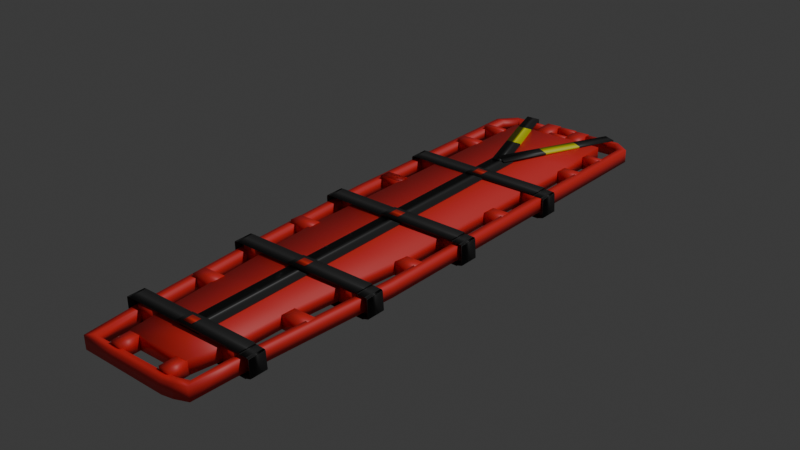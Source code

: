 # Source: tabalmedica.blend  (saved by Blender 4.2.66; exported with 4.5.12 LTS)
import bpy
from mathutils import Matrix  # noqa: F401  (used for matrix-valued properties, if any)

bpy.ops.wm.read_factory_settings(use_empty=True)
scene = bpy.context.scene
scene.name = 'Scene'

# ---- collections
col_collection = bpy.data.collections.new('Collection'); scene.collection.children.link(col_collection)

# ---- materials (node trees are filled in below, after node groups)
mat_ctabla = bpy.data.materials.new('Ctabla')
mat_material_002 = bpy.data.materials.new('Material.002')
mat_cint1 = bpy.data.materials.new('cint1')
mat_mate1 = bpy.data.materials.new('mate1')
mat_mate2 = bpy.data.materials.new('mate2')
mat_cinturon1 = bpy.data.materials.new('cinturon1')

# ---- material node trees
mat_ctabla.use_nodes = True; mat_ctabla.node_tree.nodes.clear()
_N = mat_ctabla.node_tree.nodes; _L = mat_ctabla.node_tree.links
n0 = _N.new('ShaderNodeBsdfPrincipled'); n0.name = 'Principled BSDF'; n0.location = (10, 300)
n0.inputs[0].default_value = (0.8, 0.02714, 0.02625, 1.0)
n1 = _N.new('ShaderNodeOutputMaterial'); n1.name = 'Material Output'; n1.location = (300, 300)
_L.new(n0.outputs[0], n1.inputs[0])
n1.is_active_output = True
mat_material_002.use_nodes = True; mat_material_002.node_tree.nodes.clear()
_N = mat_material_002.node_tree.nodes; _L = mat_material_002.node_tree.links
n0 = _N.new('ShaderNodeBsdfPrincipled'); n0.name = 'Principled BSDF'; n0.location = (10, 300)
n0.inputs[0].default_value = (0.035, 0.035, 0.035, 1.0)
n1 = _N.new('ShaderNodeOutputMaterial'); n1.name = 'Material Output'; n1.location = (300, 300)
_L.new(n0.outputs[0], n1.inputs[0])
n1.is_active_output = True
mat_cint1.use_nodes = True; mat_cint1.node_tree.nodes.clear()
_N = mat_cint1.node_tree.nodes; _L = mat_cint1.node_tree.links
n0 = _N.new('ShaderNodeBsdfPrincipled'); n0.name = 'Principled BSDF'; n0.location = (10, 300)
n0.inputs[0].default_value = (0.8, 0.03383, 0.01896, 1.0)
n1 = _N.new('ShaderNodeOutputMaterial'); n1.name = 'Material Output'; n1.location = (300, 300)
_L.new(n0.outputs[0], n1.inputs[0])
n1.is_active_output = True
mat_mate1.use_nodes = True; mat_mate1.node_tree.nodes.clear()
_N = mat_mate1.node_tree.nodes; _L = mat_mate1.node_tree.links
n0 = _N.new('ShaderNodeBsdfPrincipled'); n0.name = 'Principled BSDF'; n0.location = (10, 300)
n0.inputs[0].default_value = (0.02612, 0.02612, 0.02612, 1.0)
n1 = _N.new('ShaderNodeOutputMaterial'); n1.name = 'Material Output'; n1.location = (300, 300)
_L.new(n0.outputs[0], n1.inputs[0])
n1.is_active_output = True
mat_mate2.use_nodes = True; mat_mate2.node_tree.nodes.clear()
_N = mat_mate2.node_tree.nodes; _L = mat_mate2.node_tree.links
n0 = _N.new('ShaderNodeBsdfPrincipled'); n0.name = 'Principled BSDF'; n0.location = (10, 300)
n0.inputs[0].default_value = (0.7826, 0.8, 0.005853, 1.0)
n1 = _N.new('ShaderNodeOutputMaterial'); n1.name = 'Material Output'; n1.location = (300, 300)
_L.new(n0.outputs[0], n1.inputs[0])
n1.is_active_output = True
mat_cinturon1.use_nodes = True; mat_cinturon1.node_tree.nodes.clear()
_N = mat_cinturon1.node_tree.nodes; _L = mat_cinturon1.node_tree.links
n0 = _N.new('ShaderNodeBsdfPrincipled'); n0.name = 'Principled BSDF'; n0.location = (10, 300)
n0.inputs[0].default_value = (0.03037, 0.03037, 0.03037, 1.0)
n1 = _N.new('ShaderNodeOutputMaterial'); n1.name = 'Material Output'; n1.location = (300, 300)
_L.new(n0.outputs[0], n1.inputs[0])
n1.is_active_output = True

# ---- world
world_world = bpy.data.worlds.new('World'); scene.world = world_world
world_world.use_nodes = True; world_world.node_tree.nodes.clear()
_N = world_world.node_tree.nodes; _L = world_world.node_tree.links
n0 = _N.new('ShaderNodeOutputWorld'); n0.name = 'World Output'; n0.location = (300, 300)
n1 = _N.new('ShaderNodeBackground'); n1.name = 'Background'; n1.location = (10, 300)
n1.inputs[0].default_value = (0.05088, 0.05088, 0.05088, 1.0)
_L.new(n1.outputs[0], n0.inputs[0])
n0.is_active_output = True
world_world.color = (0.05088, 0.05088, 0.05088)
world_world.sun_shadow_jitter_overblur = 0.0

# ---- lights
light_light = bpy.data.lights.new('Light', 'POINT')
light_light.energy = 1000.0
light_light.shadow_soft_size = 0.1

# ---- meshes
me_plane = bpy.data.meshes.new('Plane')
me_plane.from_pydata([(-3.989, -0.6725, 0.05785), (-2.49, -0.6645, 0.07053), (-3.973, 0.3484, 0.05233), (-2.488, 0.341, 0.0739), (-4.052, -4.59, 0.05785), (-2.553, -4.581, 0.07053), (-3.995, -5.636, 0.05785), (-2.668, -5.643, 0.07053), (-3.932, -6.551, 0.05785), (-2.752, -6.537, 0.07053), (-3.869, -7.613, 0.05785), (-2.778, -7.609, 0.07053), (-3.819, -8.192, 0.05785), (-2.869, -8.193, 0.07053), (-3.606, 0.3333, 0.0604), (-3.378, 0.3336, 0.0675), (-3.608, 0.7408, 0.05731), (-3.373, 0.7372, 0.06939), (-3.099, 0.329, 0.0604), (-2.871, 0.3286, 0.0675), (-3.101, 0.7345, 0.05731), (-2.866, 0.7308, 0.06939), (-3.38, 0.6441, 0.0604), (-3.087, 0.6454, 0.0675), (-3.381, 0.7372, 0.05731), (-3.088, 0.7327, 0.06939), (-3.375, 0.3369, 0.0604), (-3.083, 0.3382, 0.0675), (-3.376, 0.43, 0.05731), (-3.083, 0.4255, 0.06939), (-2.867, 0.634, 0.0604), (-2.352, 0.6353, 0.0675), (-2.868, 0.7271, 0.05731), (-2.352, 0.7226, 0.06939), (-2.228, 0.4925, 0.0675), (-2.122, 0.54, 0.06939), (-2.346, -5.283, 0.0675), (-2.245, -5.286, 0.06939), (-2.55, -7.843, 0.0675), (-2.464, -7.887, 0.06939), (-2.563, -8.414, 0.06993), (-2.494, -8.516, 0.06939), (-2.744, -8.445, 0.03815), (-2.702, -8.569, 0.03761), (-2.902, -8.44, 0.007028), (-2.889, -8.575, 0.00649), (-3.699, -8.45, 0.007028), (-3.696, -8.566, 0.00649), (-4.098, -8.46, 0.007028), (-4.182, -8.561, 0.00649), (-4.138, -7.719, 0.007028), (-4.254, -7.723, 0.00649), (-4.254, -5.638, 0.007028), (-4.369, -5.643, 0.00649), (-4.33, -3.217, 0.007028), (-4.445, -3.222, 0.00649), (-4.29, 0.4655, 0.007028), (-4.406, 0.4608, 0.00649), (-4.109, 0.6617, 0.007028), (-4.18, 0.7395, 0.00649), (-3.907, 0.6636, 0.007028), (-3.907, 0.7487, 0.00649), (-3.606, 0.6636, 0.007028), (-3.604, 0.7438, 0.00649), (-3.026, -8.451, 0.06141), (-2.868, -8.451, 0.06631), (-3.028, -8.17, 0.05927), (-2.865, -8.172, 0.06761), (-3.799, -8.472, 0.06136), (-3.638, -8.472, 0.06636), (-3.801, -8.187, 0.05919), (-3.635, -8.189, 0.06769), (-2.209, -0.0367, 0.06939), (-2.502, -0.03214, 0.05731), (-2.208, -0.1531, 0.0675), (-2.501, -0.1543, 0.0604), (-4.313, -0.07774, 0.0604), (-3.973, -0.07383, 0.0675), (-4.314, 0.03652, 0.05731), (-3.973, 0.03461, 0.06939), (-2.223, -0.7021, 0.06939), (-2.516, -0.6976, 0.05731), (-2.228, -0.8938, 0.0675), (-2.521, -0.8951, 0.0604), (-4.323, -0.8339, 0.0604), (-3.983, -0.83, 0.0675), (-4.32, -0.6483, 0.05731), (-3.979, -0.6502, 0.06939), (-4.34, -1.836, 0.0604), (-3.999, -1.832, 0.0675), (-4.334, -1.635, 0.05731), (-3.994, -1.637, 0.06939), (-2.233, -1.67, 0.06939), (-2.527, -1.666, 0.05731), (-2.239, -1.891, 0.0675), (-2.532, -1.892, 0.0604), (-2.264, -2.617, 0.06939), (-2.557, -2.613, 0.05731), (-2.27, -2.837, 0.0675), (-2.563, -2.839, 0.0604), (-4.347, -2.81, 0.0604), (-4.007, -2.806, 0.0675), (-4.342, -2.609, 0.05731), (-4.001, -2.611, 0.06939), (-2.28, -3.61, 0.06939), (-2.573, -3.606, 0.05731), (-2.286, -3.83, 0.0675), (-2.578, -3.832, 0.0604), (-4.347, -2.81, 0.0604), (-4.007, -2.806, 0.0675), (-4.342, -2.609, 0.05731), (-4.001, -2.611, 0.06939), (-4.352, -3.766, 0.0604), (-4.012, -3.762, 0.0675), (-4.347, -3.565, 0.05731), (-4.007, -3.567, 0.06939), (-2.304, -4.587, 0.06939), (-2.597, -4.583, 0.05731), (-2.309, -4.808, 0.0675), (-2.602, -4.809, 0.0604), (-4.35, -4.809, 0.0604), (-4.01, -4.805, 0.0675), (-4.345, -4.608, 0.05731), (-4.004, -4.61, 0.06939), (-2.351, -5.585, 0.06939), (-2.683, -5.578, 0.05731), (-2.356, -5.806, 0.0675), (-2.689, -5.804, 0.0604), (-4.3, -5.79, 0.0604), (-3.959, -5.786, 0.0675), (-4.294, -5.589, 0.05731), (-3.954, -5.591, 0.06939), (-2.415, -6.54, 0.06939), (-2.768, -6.532, 0.05731), (-2.421, -6.76, 0.0675), (-2.773, -6.758, 0.0604), (-4.242, -6.765, 0.0604), (-3.911, -6.752, 0.0675), (-4.253, -6.555, 0.05731), (-3.907, -6.55, 0.06939), (-2.465, -7.498, 0.06939), (-2.817, -7.491, 0.05731), (-2.471, -7.718, 0.0675), (-2.823, -7.717, 0.0604), (-4.164, -7.742, 0.0604), (-3.848, -7.727, 0.0675), (-4.174, -7.532, 0.05731), (-3.845, -7.525, 0.06939), (-3.979, 0.3483, 0.2633), (-3.995, -0.6726, 0.2688), (-2.496, -0.6646, 0.2815), (-2.494, 0.3409, 0.2849), (-4.058, -4.59, 0.2688), (-2.559, -4.581, 0.2815), (-4.0, -5.636, 0.2688), (-2.674, -5.643, 0.2815), (-3.938, -6.551, 0.2688), (-2.758, -6.537, 0.2815), (-3.875, -7.613, 0.2688), (-2.784, -7.609, 0.2815), (-3.825, -8.192, 0.2688), (-2.874, -8.193, 0.2815), (-3.612, 0.3332, 0.2714), (-3.614, 0.7407, 0.2683), (-3.383, 0.3335, 0.2785), (-3.379, 0.737, 0.2804), (-3.105, 0.3289, 0.2714), (-3.107, 0.7344, 0.2683), (-2.876, 0.3284, 0.2785), (-2.872, 0.7307, 0.2804), (-3.386, 0.644, 0.2714), (-3.386, 0.7371, 0.2683), (-3.093, 0.6453, 0.2785), (-3.093, 0.7326, 0.2804), (-3.381, 0.3368, 0.2714), (-3.382, 0.4299, 0.2683), (-3.088, 0.3381, 0.2785), (-3.089, 0.4254, 0.2804), (-2.873, 0.6339, 0.2714), (-2.873, 0.727, 0.2683), (-2.358, 0.6352, 0.2785), (-2.358, 0.7225, 0.2804), (-2.127, 0.5399, 0.2804), (-2.234, 0.4924, 0.2785), (-2.25, -5.286, 0.2804), (-2.352, -5.283, 0.2785), (-2.469, -7.887, 0.2804), (-2.556, -7.844, 0.2785), (-2.5, -8.516, 0.2804), (-2.569, -8.414, 0.2809), (-2.708, -8.569, 0.2486), (-2.75, -8.445, 0.2491), (-2.895, -8.575, 0.2175), (-2.908, -8.44, 0.218), (-3.702, -8.566, 0.2175), (-3.705, -8.45, 0.218), (-4.187, -8.561, 0.2175), (-4.104, -8.46, 0.218), (-4.26, -7.724, 0.2175), (-4.144, -7.719, 0.218), (-4.375, -5.643, 0.2175), (-4.259, -5.639, 0.218), (-4.451, -3.222, 0.2175), (-4.335, -3.217, 0.218), (-4.412, 0.4606, 0.2175), (-4.296, 0.4654, 0.218), (-4.186, 0.7394, 0.2175), (-4.114, 0.6616, 0.218), (-3.913, 0.7486, 0.2175), (-3.913, 0.6635, 0.218), (-3.61, 0.7437, 0.2175), (-3.612, 0.6635, 0.218), (-3.032, -8.452, 0.2724), (-3.034, -8.17, 0.2703), (-2.874, -8.451, 0.2773), (-2.871, -8.173, 0.2786), (-3.805, -8.472, 0.2724), (-3.806, -8.187, 0.2702), (-3.644, -8.472, 0.2774), (-3.64, -8.189, 0.2787), (-2.508, -0.03225, 0.2683), (-2.215, -0.0368, 0.2804), (-2.214, -0.1532, 0.2785), (-2.507, -0.1544, 0.2714), (-4.319, -0.07785, 0.2714), (-4.319, 0.03642, 0.2683), (-3.978, -0.07393, 0.2785), (-3.979, 0.0345, 0.2804), (-2.521, -0.6977, 0.2683), (-2.228, -0.7022, 0.2804), (-2.234, -0.8939, 0.2785), (-2.527, -0.8952, 0.2714), (-4.329, -0.834, 0.2714), (-4.326, -0.6484, 0.2683), (-3.989, -0.8301, 0.2785), (-3.985, -0.6504, 0.2804), (-4.345, -1.836, 0.2714), (-4.34, -1.635, 0.2683), (-4.005, -1.832, 0.2785), (-3.999, -1.637, 0.2804), (-2.532, -1.666, 0.2683), (-2.239, -1.67, 0.2804), (-2.245, -1.891, 0.2785), (-2.538, -1.892, 0.2714), (-2.563, -2.613, 0.2683), (-2.27, -2.617, 0.2804), (-2.276, -2.838, 0.2785), (-2.568, -2.839, 0.2714), (-4.353, -2.81, 0.2714), (-4.348, -2.609, 0.2683), (-4.013, -2.806, 0.2785), (-4.007, -2.611, 0.2804), (-2.579, -3.606, 0.2683), (-2.286, -3.61, 0.2804), (-2.291, -3.831, 0.2785), (-2.584, -3.832, 0.2714), (-4.353, -2.81, 0.2714), (-4.348, -2.609, 0.2683), (-4.013, -2.806, 0.2785), (-4.007, -2.611, 0.2804), (-4.358, -3.766, 0.2714), (-4.353, -3.565, 0.2683), (-4.018, -3.762, 0.2785), (-4.012, -3.567, 0.2804), (-2.602, -4.583, 0.2683), (-2.309, -4.587, 0.2804), (-2.315, -4.808, 0.2785), (-2.608, -4.809, 0.2714), (-4.356, -4.809, 0.2714), (-4.35, -4.608, 0.2683), (-4.015, -4.805, 0.2785), (-4.01, -4.61, 0.2804), (-2.689, -5.578, 0.2683), (-2.356, -5.585, 0.2804), (-2.362, -5.806, 0.2785), (-2.695, -5.804, 0.2714), (-4.305, -5.79, 0.2714), (-4.3, -5.589, 0.2683), (-3.965, -5.786, 0.2785), (-3.959, -5.591, 0.2804), (-2.774, -6.532, 0.2683), (-2.421, -6.54, 0.2804), (-2.427, -6.76, 0.2785), (-2.779, -6.758, 0.2714), (-4.248, -6.765, 0.2714), (-4.258, -6.555, 0.2683), (-3.917, -6.752, 0.2785), (-3.913, -6.55, 0.2804), (-2.823, -7.491, 0.2683), (-2.47, -7.498, 0.2804), (-2.476, -7.719, 0.2785), (-2.829, -7.717, 0.2714), (-4.17, -7.742, 0.2714), (-4.18, -7.532, 0.2683), (-3.854, -7.727, 0.2785), (-3.851, -7.525, 0.2804)], [], [(0, 2, 3, 1), (1, 5, 4, 0), (5, 7, 6, 4), (7, 9, 8, 6), (9, 11, 10, 8), (11, 13, 12, 10), (14, 16, 17, 15), (18, 20, 21, 19), (22, 24, 25, 23), (26, 28, 29, 27), (30, 32, 33, 31), (33, 35, 34, 31), (35, 37, 36, 34), (37, 39, 38, 36), (39, 41, 40, 38), (41, 43, 42, 40), (43, 45, 44, 42), (45, 47, 46, 44), (47, 49, 48, 46), (49, 51, 50, 48), (51, 53, 52, 50), (53, 55, 54, 52), (55, 57, 56, 54), (57, 59, 58, 56), (59, 61, 60, 58), (61, 63, 62, 60), (64, 66, 67, 65), (68, 70, 71, 69), (75, 73, 72, 74), (76, 78, 79, 77), (83, 81, 80, 82), (84, 86, 87, 85), (88, 90, 91, 89), (95, 93, 92, 94), (99, 97, 96, 98), (100, 102, 103, 101), (107, 105, 104, 106), (108, 110, 111, 109), (112, 114, 115, 113), (119, 117, 116, 118), (120, 122, 123, 121), (127, 125, 124, 126), (128, 130, 131, 129), (135, 133, 132, 134), (136, 138, 139, 137), (143, 141, 140, 142), (144, 146, 147, 145), (149, 150, 151, 148), (150, 149, 152, 153), (153, 152, 154, 155), (155, 154, 156, 157), (157, 156, 158, 159), (159, 158, 160, 161), (162, 164, 165, 163), (166, 168, 169, 167), (170, 172, 173, 171), (174, 176, 177, 175), (178, 180, 181, 179), (181, 180, 183, 182), (182, 183, 185, 184), (184, 185, 187, 186), (186, 187, 189, 188), (188, 189, 191, 190), (190, 191, 193, 192), (192, 193, 195, 194), (194, 195, 197, 196), (196, 197, 199, 198), (198, 199, 201, 200), (200, 201, 203, 202), (202, 203, 205, 204), (204, 205, 207, 206), (206, 207, 209, 208), (208, 209, 211, 210), (212, 214, 215, 213), (216, 218, 219, 217), (223, 222, 221, 220), (224, 226, 227, 225), (231, 230, 229, 228), (232, 234, 235, 233), (236, 238, 239, 237), (243, 242, 241, 240), (247, 246, 245, 244), (248, 250, 251, 249), (255, 254, 253, 252), (256, 258, 259, 257), (260, 262, 263, 261), (267, 266, 265, 264), (268, 270, 271, 269), (275, 274, 273, 272), (276, 278, 279, 277), (283, 282, 281, 280), (284, 286, 287, 285), (291, 290, 289, 288), (292, 294, 295, 293), (49, 47, 194, 196), (146, 144, 292, 293), (94, 92, 241, 242), (46, 48, 197, 195), (144, 145, 294, 292), (9, 7, 155, 157), (95, 94, 242, 243), (145, 147, 295, 294), (6, 8, 156, 154), (93, 95, 243, 240), (51, 49, 196, 198), (147, 146, 293, 295), (96, 97, 244, 245), (48, 50, 199, 197), (11, 9, 157, 159), (98, 96, 245, 246), (8, 10, 158, 156), (99, 98, 246, 247), (53, 51, 198, 200), (12, 13, 161, 160), (97, 99, 247, 244), (50, 52, 201, 199), (13, 11, 159, 161), (102, 100, 248, 249), (10, 12, 160, 158), (100, 101, 250, 248), (55, 53, 200, 202), (16, 14, 162, 163), (101, 103, 251, 250), (52, 54, 203, 201), (14, 15, 164, 162), (103, 102, 249, 251), (15, 17, 165, 164), (104, 105, 252, 253), (57, 55, 202, 204), (17, 16, 163, 165), (106, 104, 253, 254), (54, 56, 205, 203), (20, 18, 166, 167), (107, 106, 254, 255), (18, 19, 168, 166), (105, 107, 255, 252), (59, 57, 204, 206), (19, 21, 169, 168), (110, 108, 256, 257), (56, 58, 207, 205), (21, 20, 167, 169), (108, 109, 258, 256), (24, 22, 170, 171), (109, 111, 259, 258), (61, 59, 206, 208), (22, 23, 172, 170), (111, 110, 257, 259), (58, 60, 209, 207), (23, 25, 173, 172), (114, 112, 260, 261), (62, 63, 210, 211), (25, 24, 171, 173), (112, 113, 262, 260), (63, 61, 208, 210), (28, 26, 174, 175), (113, 115, 263, 262), (60, 62, 211, 209), (26, 27, 176, 174), (115, 114, 261, 263), (66, 64, 212, 213), (27, 29, 177, 176), (116, 117, 264, 265), (64, 65, 214, 212), (29, 28, 175, 177), (118, 116, 265, 266), (65, 67, 215, 214), (32, 30, 178, 179), (119, 118, 266, 267), (67, 66, 213, 215), (30, 31, 180, 178), (117, 119, 267, 264), (70, 68, 216, 217), (122, 120, 268, 269), (68, 69, 218, 216), (33, 32, 179, 181), (120, 121, 270, 268), (69, 71, 219, 218), (121, 123, 271, 270), (71, 70, 217, 219), (35, 33, 181, 182), (123, 122, 269, 271), (72, 73, 220, 221), (31, 34, 183, 180), (124, 125, 272, 273), (74, 72, 221, 222), (126, 124, 273, 274), (75, 74, 222, 223), (37, 35, 182, 184), (127, 126, 274, 275), (73, 75, 223, 220), (34, 36, 185, 183), (125, 127, 275, 272), (78, 76, 224, 225), (130, 128, 276, 277), (76, 77, 226, 224), (39, 37, 184, 186), (128, 129, 278, 276), (77, 79, 227, 226), (36, 38, 187, 185), (129, 131, 279, 278), (79, 78, 225, 227), (131, 130, 277, 279), (80, 81, 228, 229), (41, 39, 186, 188), (132, 133, 280, 281), (82, 80, 229, 230), (38, 40, 189, 187), (134, 132, 281, 282), (83, 82, 230, 231), (135, 134, 282, 283), (2, 0, 149, 148), (81, 83, 231, 228), (43, 41, 188, 190), (133, 135, 283, 280), (86, 84, 232, 233), (40, 42, 191, 189), (138, 136, 284, 285), (1, 3, 151, 150), (84, 85, 234, 232), (136, 137, 286, 284), (3, 2, 148, 151), (85, 87, 235, 234), (45, 43, 190, 192), (137, 139, 287, 286), (87, 86, 233, 235), (42, 44, 193, 191), (139, 138, 285, 287), (5, 1, 150, 153), (90, 88, 236, 237), (140, 141, 288, 289), (0, 4, 152, 149), (88, 89, 238, 236), (47, 45, 192, 194), (142, 140, 289, 290), (89, 91, 239, 238), (44, 46, 195, 193), (143, 142, 290, 291), (7, 5, 153, 155), (91, 90, 237, 239), (141, 143, 291, 288), (4, 6, 154, 152), (92, 93, 240, 241)])
me_plane.polygons.foreach_set('use_smooth', [True] * 242)
_uv = me_plane.uv_layers.new(name='UVMap')
_uv.uv.foreach_set('vector', [0.0, 0.0, 0.0, 1.0, 1.0, 1.0, 1.0, 0.0, 1.0, 0.0, 1.0, 0.0, 0.0, 0.0, 0.0, 0.0, 1.0, 0.0, 1.0, 0.0, 0.0, 0.0, 0.0, 0.0, 1.0, 0.0, 1.0, 0.0, 0.0, 0.0, 0.0, 0.0, 1.0, 0.0, 1.0, 0.0, 0.0, 0.0, 0.0, 0.0, 1.0, 0.0, 1.0, 0.0, 0.0, 0.0, 0.0, 0.0, 0.0, 0.0, 0.0, 1.0, 1.0, 1.0, 1.0, 0.0, 0.0, 0.0, 0.0, 1.0, 1.0, 1.0, 1.0, 0.0, 0.0, 0.0, 0.0, 1.0, 1.0, 1.0, 1.0, 0.0, 0.0, 0.0, 0.0, 1.0, 1.0, 1.0, 1.0, 0.0, 0.0, 0.0, 0.0, 1.0, 1.0, 1.0, 1.0, 0.0, 1.0, 1.0, 1.0, 1.0, 1.0, 0.0, 1.0, 0.0, 1.0, 1.0, 1.0, 1.0, 1.0, 0.0, 1.0, 0.0, 1.0, 1.0, 1.0, 1.0, 1.0, 0.0, 1.0, 0.0, 1.0, 1.0, 1.0, 1.0, 1.0, 0.0, 1.0, 0.0, 1.0, 1.0, 1.0, 1.0, 1.0, 0.0, 1.0, 0.0, 1.0, 1.0, 1.0, 1.0, 1.0, 0.0, 1.0, 0.0, 1.0, 1.0, 1.0, 1.0, 1.0, 0.0, 1.0, 0.0, 1.0, 1.0, 1.0, 1.0, 1.0, 0.0, 1.0, 0.0, 1.0, 1.0, 1.0, 1.0, 1.0, 0.0, 1.0, 0.0, 1.0, 1.0, 1.0, 1.0, 1.0, 0.0, 1.0, 0.0, 1.0, 1.0, 1.0, 1.0, 1.0, 0.0, 1.0, 0.0, 1.0, 1.0, 1.0, 1.0, 1.0, 0.0, 1.0, 0.0, 1.0, 1.0, 1.0, 1.0, 1.0, 0.0, 1.0, 0.0, 1.0, 1.0, 1.0, 1.0, 1.0, 0.0, 1.0, 0.0, 1.0, 1.0, 1.0, 1.0, 1.0, 0.0, 1.0, 0.0, 0.0, 0.0, 0.0, 1.0, 1.0, 1.0, 1.0, 0.0, 0.0, 0.0, 0.0, 1.0, 1.0, 1.0, 1.0, 0.0, 0.0, 0.0, 0.0, 1.0, 1.0, 1.0, 1.0, 0.0, 0.0, 0.0, 0.0, 1.0, 1.0, 1.0, 1.0, 0.0, 0.0, 0.0, 0.0, 1.0, 1.0, 1.0, 1.0, 0.0, 0.0, 0.0, 0.0, 1.0, 1.0, 1.0, 1.0, 0.0, 0.0, 0.0, 0.0, 1.0, 1.0, 1.0, 1.0, 0.0, 0.0, 0.0, 0.0, 1.0, 1.0, 1.0, 1.0, 0.0, 0.0, 0.0, 0.0, 1.0, 1.0, 1.0, 1.0, 0.0, 0.0, 0.0, 0.0, 1.0, 1.0, 1.0, 1.0, 0.0, 0.0, 0.0, 0.0, 1.0, 1.0, 1.0, 1.0, 0.0, 0.0, 0.0, 0.0, 1.0, 1.0, 1.0, 1.0, 0.0, 0.0, 0.0, 0.0, 1.0, 1.0, 1.0, 1.0, 0.0, 0.0, 0.0, 0.0, 1.0, 1.0, 1.0, 1.0, 0.0, 0.0, 0.0, 0.0, 1.0, 1.0, 1.0, 1.0, 0.0, 0.0, 0.0, 0.0, 1.0, 1.0, 1.0, 1.0, 0.0, 0.0, 0.0, 0.0, 1.0, 1.0, 1.0, 1.0, 0.0, 0.0, 0.0, 0.0, 1.0, 1.0, 1.0, 1.0, 0.0, 0.0, 0.0, 0.0, 1.0, 1.0, 1.0, 1.0, 0.0, 0.0, 0.0, 0.0, 1.0, 1.0, 1.0, 1.0, 0.0, 0.0, 0.0, 0.0, 1.0, 1.0, 1.0, 1.0, 0.0, 0.0, 0.0, 1.0, 0.0, 1.0, 1.0, 0.0, 1.0, 1.0, 0.0, 0.0, 0.0, 0.0, 0.0, 1.0, 0.0, 1.0, 0.0, 0.0, 0.0, 0.0, 0.0, 1.0, 0.0, 1.0, 0.0, 0.0, 0.0, 0.0, 0.0, 1.0, 0.0, 1.0, 0.0, 0.0, 0.0, 0.0, 0.0, 1.0, 0.0, 1.0, 0.0, 0.0, 0.0, 0.0, 0.0, 1.0, 0.0, 0.0, 0.0, 1.0, 0.0, 1.0, 1.0, 0.0, 1.0, 0.0, 0.0, 1.0, 0.0, 1.0, 1.0, 0.0, 1.0, 0.0, 0.0, 1.0, 0.0, 1.0, 1.0, 0.0, 1.0, 0.0, 0.0, 1.0, 0.0, 1.0, 1.0, 0.0, 1.0, 0.0, 0.0, 1.0, 0.0, 1.0, 1.0, 0.0, 1.0, 1.0, 1.0, 1.0, 0.0, 1.0, 0.0, 1.0, 1.0, 1.0, 1.0, 1.0, 0.0, 1.0, 0.0, 1.0, 1.0, 1.0, 1.0, 1.0, 0.0, 1.0, 0.0, 1.0, 1.0, 1.0, 1.0, 1.0, 0.0, 1.0, 0.0, 1.0, 1.0, 1.0, 1.0, 1.0, 0.0, 1.0, 0.0, 1.0, 1.0, 1.0, 1.0, 1.0, 0.0, 1.0, 0.0, 1.0, 1.0, 1.0, 1.0, 1.0, 0.0, 1.0, 0.0, 1.0, 1.0, 1.0, 1.0, 1.0, 0.0, 1.0, 0.0, 1.0, 1.0, 1.0, 1.0, 1.0, 0.0, 1.0, 0.0, 1.0, 1.0, 1.0, 1.0, 1.0, 0.0, 1.0, 0.0, 1.0, 1.0, 1.0, 1.0, 1.0, 0.0, 1.0, 0.0, 1.0, 1.0, 1.0, 1.0, 1.0, 0.0, 1.0, 0.0, 1.0, 1.0, 1.0, 1.0, 1.0, 0.0, 1.0, 0.0, 1.0, 1.0, 1.0, 1.0, 1.0, 0.0, 1.0, 0.0, 1.0, 1.0, 1.0, 1.0, 1.0, 0.0, 1.0, 0.0, 1.0, 1.0, 0.0, 0.0, 1.0, 0.0, 1.0, 1.0, 0.0, 1.0, 0.0, 0.0, 1.0, 0.0, 1.0, 1.0, 0.0, 1.0, 0.0, 0.0, 1.0, 0.0, 1.0, 1.0, 0.0, 1.0, 0.0, 0.0, 1.0, 0.0, 1.0, 1.0, 0.0, 1.0, 0.0, 0.0, 1.0, 0.0, 1.0, 1.0, 0.0, 1.0, 0.0, 0.0, 1.0, 0.0, 1.0, 1.0, 0.0, 1.0, 0.0, 0.0, 1.0, 0.0, 1.0, 1.0, 0.0, 1.0, 0.0, 0.0, 1.0, 0.0, 1.0, 1.0, 0.0, 1.0, 0.0, 0.0, 1.0, 0.0, 1.0, 1.0, 0.0, 1.0, 0.0, 0.0, 1.0, 0.0, 1.0, 1.0, 0.0, 1.0, 0.0, 0.0, 1.0, 0.0, 1.0, 1.0, 0.0, 1.0, 0.0, 0.0, 1.0, 0.0, 1.0, 1.0, 0.0, 1.0, 0.0, 0.0, 1.0, 0.0, 1.0, 1.0, 0.0, 1.0, 0.0, 0.0, 1.0, 0.0, 1.0, 1.0, 0.0, 1.0, 0.0, 0.0, 1.0, 0.0, 1.0, 1.0, 0.0, 1.0, 0.0, 0.0, 1.0, 0.0, 1.0, 1.0, 0.0, 1.0, 0.0, 0.0, 1.0, 0.0, 1.0, 1.0, 0.0, 1.0, 0.0, 0.0, 1.0, 0.0, 1.0, 1.0, 0.0, 1.0, 0.0, 0.0, 1.0, 0.0, 1.0, 1.0, 0.0, 1.0, 0.0, 0.0, 1.0, 0.0, 1.0, 1.0, 0.0, 1.0, 0.0, 0.0, 1.0, 0.0, 1.0, 1.0, 0.0, 1.0, 1.0, 1.0, 1.0, 1.0, 1.0, 1.0, 1.0, 1.0, 0.0, 1.0, 0.0, 0.0, 0.0, 0.0, 0.0, 1.0, 1.0, 0.0, 1.0, 1.0, 1.0, 1.0, 1.0, 0.0, 1.0, 0.0, 1.0, 0.0, 1.0, 0.0, 1.0, 0.0, 0.0, 0.0, 1.0, 0.0, 1.0, 0.0, 0.0, 0.0, 1.0, 0.0, 1.0, 0.0, 1.0, 0.0, 1.0, 0.0, 0.0, 0.0, 1.0, 0.0, 1.0, 0.0, 0.0, 0.0, 1.0, 0.0, 1.0, 1.0, 1.0, 1.0, 1.0, 0.0, 0.0, 0.0, 0.0, 0.0, 0.0, 0.0, 0.0, 0.0, 0.0, 1.0, 0.0, 0.0, 0.0, 0.0, 0.0, 1.0, 1.0, 1.0, 1.0, 1.0, 1.0, 1.0, 1.0, 1.0, 1.0, 1.0, 0.0, 1.0, 0.0, 1.0, 1.0, 1.0, 1.0, 1.0, 0.0, 1.0, 0.0, 1.0, 1.0, 1.0, 1.0, 0.0, 1.0, 0.0, 1.0, 0.0, 1.0, 0.0, 1.0, 0.0, 1.0, 0.0, 1.0, 0.0, 1.0, 0.0, 1.0, 0.0, 1.0, 1.0, 1.0, 1.0, 1.0, 0.0, 0.0, 0.0, 0.0, 0.0, 0.0, 0.0, 0.0, 0.0, 0.0, 0.0, 1.0, 0.0, 1.0, 0.0, 0.0, 0.0, 1.0, 1.0, 1.0, 1.0, 1.0, 1.0, 1.0, 1.0, 0.0, 0.0, 1.0, 0.0, 1.0, 0.0, 0.0, 0.0, 0.0, 1.0, 0.0, 0.0, 0.0, 0.0, 0.0, 1.0, 1.0, 0.0, 1.0, 0.0, 1.0, 0.0, 1.0, 0.0, 1.0, 0.0, 1.0, 0.0, 1.0, 0.0, 1.0, 0.0, 0.0, 1.0, 0.0, 0.0, 0.0, 0.0, 0.0, 1.0, 0.0, 0.0, 0.0, 0.0, 0.0, 0.0, 0.0, 0.0, 0.0, 0.0, 1.0, 0.0, 1.0, 0.0, 0.0, 0.0, 1.0, 1.0, 1.0, 1.0, 1.0, 1.0, 1.0, 1.0, 0.0, 1.0, 0.0, 0.0, 0.0, 0.0, 0.0, 1.0, 1.0, 0.0, 1.0, 1.0, 1.0, 1.0, 1.0, 0.0, 1.0, 0.0, 1.0, 0.0, 1.0, 0.0, 1.0, 0.0, 0.0, 0.0, 1.0, 0.0, 1.0, 0.0, 0.0, 0.0, 1.0, 1.0, 0.0, 1.0, 0.0, 1.0, 1.0, 1.0, 1.0, 0.0, 1.0, 1.0, 1.0, 1.0, 1.0, 0.0, 1.0, 1.0, 0.0, 1.0, 0.0, 1.0, 1.0, 1.0, 1.0, 1.0, 1.0, 1.0, 1.0, 1.0, 1.0, 1.0, 1.0, 1.0, 0.0, 1.0, 0.0, 1.0, 1.0, 1.0, 1.0, 0.0, 1.0, 1.0, 1.0, 1.0, 1.0, 0.0, 1.0, 0.0, 1.0, 0.0, 1.0, 0.0, 1.0, 0.0, 0.0, 1.0, 0.0, 0.0, 0.0, 0.0, 0.0, 1.0, 0.0, 0.0, 1.0, 0.0, 1.0, 0.0, 0.0, 0.0, 0.0, 0.0, 1.0, 0.0, 1.0, 0.0, 0.0, 0.0, 0.0, 1.0, 0.0, 0.0, 0.0, 0.0, 0.0, 1.0, 1.0, 1.0, 1.0, 1.0, 1.0, 1.0, 1.0, 1.0, 1.0, 0.0, 1.0, 1.0, 1.0, 1.0, 1.0, 0.0, 0.0, 1.0, 0.0, 0.0, 0.0, 0.0, 0.0, 1.0, 1.0, 0.0, 1.0, 0.0, 1.0, 0.0, 1.0, 0.0, 1.0, 1.0, 0.0, 1.0, 0.0, 1.0, 1.0, 1.0, 0.0, 0.0, 1.0, 0.0, 1.0, 0.0, 0.0, 0.0, 0.0, 1.0, 0.0, 0.0, 0.0, 0.0, 0.0, 1.0, 1.0, 0.0, 1.0, 1.0, 1.0, 1.0, 1.0, 0.0, 1.0, 1.0, 1.0, 1.0, 1.0, 1.0, 1.0, 1.0, 0.0, 0.0, 1.0, 0.0, 1.0, 0.0, 0.0, 0.0, 1.0, 1.0, 0.0, 1.0, 0.0, 1.0, 1.0, 1.0, 1.0, 0.0, 1.0, 0.0, 1.0, 0.0, 1.0, 0.0, 1.0, 0.0, 1.0, 1.0, 1.0, 1.0, 1.0, 0.0, 0.0, 1.0, 0.0, 0.0, 0.0, 0.0, 0.0, 1.0, 1.0, 0.0, 1.0, 1.0, 1.0, 1.0, 1.0, 0.0, 1.0, 1.0, 0.0, 1.0, 0.0, 1.0, 1.0, 1.0, 0.0, 0.0, 1.0, 0.0, 1.0, 0.0, 0.0, 0.0, 1.0, 1.0, 1.0, 1.0, 1.0, 1.0, 1.0, 1.0, 0.0, 1.0, 0.0, 0.0, 0.0, 0.0, 0.0, 1.0, 1.0, 0.0, 1.0, 1.0, 1.0, 1.0, 1.0, 0.0, 1.0, 0.0, 1.0, 0.0, 1.0, 0.0, 1.0, 0.0, 0.0, 0.0, 1.0, 0.0, 1.0, 0.0, 0.0, 0.0, 1.0, 1.0, 0.0, 1.0, 0.0, 1.0, 1.0, 1.0, 0.0, 1.0, 0.0, 0.0, 0.0, 0.0, 0.0, 1.0, 1.0, 0.0, 1.0, 1.0, 1.0, 1.0, 1.0, 0.0, 1.0, 1.0, 0.0, 1.0, 0.0, 1.0, 1.0, 1.0, 0.0, 0.0, 1.0, 0.0, 1.0, 0.0, 0.0, 0.0, 1.0, 1.0, 0.0, 1.0, 0.0, 1.0, 1.0, 1.0, 1.0, 0.0, 1.0, 1.0, 1.0, 1.0, 1.0, 0.0, 1.0, 0.0, 1.0, 1.0, 1.0, 1.0, 1.0, 0.0, 0.0, 1.0, 0.0, 0.0, 0.0, 0.0, 0.0, 1.0, 0.0, 0.0, 1.0, 0.0, 1.0, 0.0, 0.0, 0.0, 1.0, 1.0, 0.0, 1.0, 0.0, 1.0, 1.0, 1.0, 0.0, 0.0, 1.0, 0.0, 1.0, 0.0, 0.0, 0.0, 0.0, 1.0, 0.0, 0.0, 0.0, 0.0, 0.0, 1.0, 0.0, 1.0, 0.0, 0.0, 0.0, 0.0, 0.0, 1.0, 0.0, 1.0, 0.0, 0.0, 0.0, 0.0, 0.0, 1.0, 0.0, 0.0, 1.0, 0.0, 1.0, 0.0, 0.0, 0.0, 1.0, 1.0, 0.0, 1.0, 0.0, 1.0, 1.0, 1.0, 0.0, 0.0, 1.0, 0.0, 1.0, 0.0, 0.0, 0.0, 1.0, 0.0, 1.0, 1.0, 1.0, 1.0, 1.0, 0.0, 1.0, 0.0, 1.0, 1.0, 1.0, 1.0, 1.0, 0.0, 1.0, 1.0, 0.0, 1.0, 0.0, 1.0, 1.0, 1.0, 1.0, 1.0, 1.0, 1.0, 1.0, 1.0, 1.0, 1.0, 1.0, 1.0, 0.0, 1.0, 0.0, 1.0, 1.0, 1.0, 1.0, 1.0, 0.0, 1.0, 0.0, 1.0, 1.0, 1.0, 1.0, 0.0, 1.0, 0.0, 1.0, 0.0, 1.0, 0.0, 1.0, 1.0, 0.0, 1.0, 0.0, 1.0, 1.0, 1.0, 1.0, 0.0, 1.0, 1.0, 1.0, 1.0, 1.0, 0.0, 1.0, 0.0, 1.0, 1.0, 1.0, 1.0, 1.0, 0.0, 0.0, 0.0, 1.0, 0.0, 1.0, 0.0, 0.0, 0.0, 1.0, 1.0, 1.0, 1.0, 1.0, 1.0, 1.0, 1.0, 0.0, 0.0, 1.0, 0.0, 1.0, 0.0, 0.0, 0.0, 0.0, 1.0, 0.0, 0.0, 0.0, 0.0, 0.0, 1.0, 1.0, 0.0, 1.0, 0.0, 1.0, 0.0, 1.0, 0.0, 0.0, 1.0, 0.0, 0.0, 0.0, 0.0, 0.0, 1.0, 0.0, 1.0, 0.0, 0.0, 0.0, 0.0, 0.0, 1.0, 0.0, 1.0, 0.0, 0.0, 0.0, 0.0, 0.0, 1.0, 0.0, 0.0, 1.0, 0.0, 1.0, 0.0, 0.0, 0.0, 1.0, 1.0, 1.0, 1.0, 1.0, 1.0, 1.0, 1.0, 0.0, 0.0, 1.0, 0.0, 1.0, 0.0, 0.0, 0.0, 1.0, 0.0, 1.0, 1.0, 1.0, 1.0, 1.0, 0.0, 1.0, 0.0, 1.0, 0.0, 1.0, 0.0, 1.0, 0.0, 1.0, 0.0, 1.0, 1.0, 1.0, 1.0, 1.0, 0.0, 1.0, 1.0, 0.0, 1.0, 0.0, 1.0, 1.0, 1.0, 1.0, 1.0, 0.0, 1.0, 0.0, 1.0, 1.0, 1.0, 1.0, 1.0, 0.0, 1.0, 0.0, 1.0, 1.0, 1.0, 1.0, 1.0, 1.0, 1.0, 1.0, 1.0, 1.0, 1.0, 1.0, 1.0, 0.0, 1.0, 0.0, 1.0, 1.0, 1.0, 1.0, 0.0, 1.0, 1.0, 1.0, 1.0, 1.0, 0.0, 1.0, 0.0, 1.0, 0.0, 1.0, 0.0, 1.0, 0.0, 1.0, 0.0, 1.0, 1.0, 1.0, 1.0, 1.0, 0.0, 0.0, 0.0, 1.0, 0.0, 1.0, 0.0, 0.0, 0.0, 0.0, 0.0, 1.0, 0.0, 1.0, 0.0, 0.0, 0.0, 0.0, 1.0, 0.0, 0.0, 0.0, 0.0, 0.0, 1.0, 0.0, 1.0, 0.0, 0.0, 0.0, 0.0, 0.0, 1.0, 1.0, 1.0, 1.0, 1.0, 1.0, 1.0, 1.0, 1.0, 0.0, 1.0, 0.0, 0.0, 0.0, 0.0, 0.0, 1.0, 0.0, 1.0, 0.0, 0.0, 0.0, 0.0, 0.0, 1.0, 1.0, 0.0, 1.0, 0.0, 1.0, 0.0, 1.0, 0.0, 0.0, 1.0, 0.0, 0.0, 0.0, 0.0, 0.0, 1.0, 1.0, 0.0, 1.0, 1.0, 1.0, 1.0, 1.0, 0.0, 0.0, 0.0, 1.0, 0.0, 1.0, 0.0, 0.0, 0.0, 0.0, 0.0, 1.0, 0.0, 1.0, 0.0, 0.0, 0.0, 1.0, 1.0, 0.0, 1.0, 0.0, 1.0, 1.0, 1.0, 1.0, 0.0, 1.0, 1.0, 1.0, 1.0, 1.0, 0.0, 1.0, 1.0, 1.0, 1.0, 1.0, 1.0, 1.0, 1.0, 1.0, 0.0, 1.0, 1.0, 1.0, 1.0, 1.0, 0.0, 1.0, 1.0, 0.0, 1.0, 0.0, 1.0, 1.0, 1.0, 1.0, 0.0, 1.0, 0.0, 1.0, 0.0, 1.0, 0.0, 1.0, 1.0, 0.0, 1.0, 0.0, 1.0, 1.0, 1.0, 1.0, 0.0, 1.0, 0.0, 1.0, 0.0, 1.0, 0.0, 0.0, 1.0, 0.0, 0.0, 0.0, 0.0, 0.0, 1.0, 1.0, 1.0, 0.0, 1.0, 0.0, 1.0, 1.0, 1.0, 0.0, 0.0, 0.0, 0.0, 0.0, 0.0, 0.0, 0.0, 0.0, 0.0, 1.0, 0.0, 1.0, 0.0, 0.0, 0.0, 1.0, 1.0, 1.0, 1.0, 1.0, 1.0, 1.0, 1.0, 1.0, 0.0, 1.0, 1.0, 1.0, 1.0, 1.0, 0.0, 1.0, 0.0, 1.0, 1.0, 1.0, 1.0, 1.0, 0.0, 1.0, 0.0, 1.0, 0.0, 1.0, 0.0, 1.0, 0.0, 0.0, 0.0, 1.0, 0.0, 1.0, 0.0, 0.0, 0.0, 1.0, 0.0, 1.0, 0.0, 1.0, 0.0, 1.0, 0.0, 1.0, 1.0, 0.0, 1.0, 0.0, 1.0, 1.0, 1.0, 0.0, 1.0, 0.0, 0.0, 0.0, 0.0, 0.0, 1.0, 0.0, 0.0, 0.0, 0.0, 0.0, 0.0, 0.0, 0.0, 1.0, 1.0, 0.0, 1.0, 0.0, 1.0, 1.0, 1.0])
me_plane.materials.append(mat_ctabla)
me_plane.update()
me_plane_001 = bpy.data.meshes.new('Plane.001')
me_plane_001.from_pydata([(-0.9339, -1.0, 0.0), (0.9632, -1.0, 0.0), (-0.9339, 1.0, 0.0), (0.9632, 1.0, 0.0), (-0.936, -0.9992, -0.653), (-0.9421, 0.9849, -0.6549), (-0.9158, -1.044, -0.6511), (-0.9166, 0.969, -0.653), (0.9726, -0.9908, -0.6131), (0.9726, 1.009, -0.6131), (0.9186, -1.031, -0.6541), (0.9186, 0.9686, -0.6541), (0.09316, 1.024, 0.01035), (0.101, -1.025, 0.01857), (-0.1296, 0.965, 0.006905), (-0.1233, -1.056, 0.0298), (-0.9547, 0.9849, -0.6527), (-0.9369, -1.015, -0.661), (-0.9164, 0.9211, -0.6635), (-0.9164, -1.079, -0.6635), (0.9798, -0.9908, -0.6242), (0.9858, 1.009, -0.62), (0.917, -1.031, -0.667), (0.917, 0.9686, -0.667), (-0.944, 0.9987, -0.04637), (-0.8873, 1.0, 0.009344), (-0.9339, 1.0, 3.583e-05), (-0.9418, 0.9991, -0.03195), (-0.936, 0.9994, -0.01851), (-0.9269, 0.9996, -0.006972), (-0.9152, 0.9998, 0.001881), (-0.9017, 1.0, 0.007446), (-0.8874, -1.0, 0.009217), (-0.9426, -1.001, -0.04651), (-0.9339, -1.0, 3.532e-05), (-0.9018, -1.0, 0.007318), (-0.9152, -1.0, 0.00175), (-0.9266, -1.0, -0.007105), (-0.9354, -1.001, -0.01865), (-0.9408, -1.001, -0.03209), (0.9729, -0.9992, -0.04638), (0.9166, -1.0, 0.009332), (0.9632, -1.0, 3.579e-05), (0.9709, -0.9994, -0.03196), (0.9651, -0.9996, -0.01852), (0.9562, -0.9998, -0.006985), (0.9445, -0.9999, 0.001869), (0.931, -1.0, 0.007435), (0.9167, 1.0, 0.009252), (0.9734, 1.001, -0.04646), (0.9632, 1.0, 3.546e-05), (0.9311, 1.0, 0.007353), (0.9447, 1.0, 0.001787), (0.9564, 1.0, -0.007068), (0.9654, 1.0, -0.01861), (0.9712, 1.001, -0.03204), (0.8325, 0.985, 0.02075), (0.8338, -1.015, 0.02198), (0.8656, 1.085, -0.007537), (0.867, -0.9148, -0.006309), (0.04851, 0.5194, 0.03866), (0.05258, -0.5417, 0.04292), (-0.06671, 0.4889, 0.03687), (-0.06345, -0.5578, 0.04874), (0.1011, -1.025, 0.04396), (0.09322, 1.024, 0.03574), (-0.1229, -1.056, 0.05519), (-0.1292, 0.9651, 0.03229), (0.8336, -1.015, 0.04737), (0.8322, 0.985, 0.04614), (0.8318, -1.015, 0.01957), (0.8304, 0.985, 0.01834), (0.8649, -0.9148, -0.008714), (0.8636, 1.085, -0.009942), (0.1011, -1.025, 0.05509), (0.09324, 1.024, 0.04687), (-0.1227, -1.056, 0.06632), (-0.1291, 0.9652, 0.04342), (0.8335, -1.015, 0.05849), (0.8321, 0.9851, 0.05726), (-0.0669, 0.5588, 0.06538), (-0.06232, -0.6303, 0.07015), (0.06305, 0.5768, 0.05887), (0.06671, -0.5962, 0.07216), (-0.06758, 0.5584, 0.02227), (-0.06301, -0.6307, 0.02705), (0.06236, 0.5765, 0.01576), (0.06602, -0.5965, 0.02905), (0.9189, 0.9674, -0.6611), (0.9197, -1.045, -0.6592), (0.9191, 0.9195, -0.6715), (0.9191, -1.08, -0.6715)], [], [(0, 2, 3, 1), (0, 4, 5, 2), (4, 6, 7, 5), (3, 9, 8, 1), (9, 11, 10, 8), (3, 2, 26, 25, 48, 50), (2, 5, 16, 24, 26), (88, 89, 91, 90), (1, 8, 20, 40, 42), (21, 20, 22, 23), (0, 1, 42, 41, 32, 34), (7, 6, 89, 88), (11, 9, 21, 23), (12, 56, 69, 65), (4, 0, 34, 33, 17), (6, 4, 17, 19), (8, 10, 22, 20), (49, 40, 20, 21), (9, 3, 50, 49, 21), (5, 7, 18, 16), (32, 41, 48, 25), (10, 11, 23, 22), (24, 27, 26), (27, 28, 26), (28, 29, 26), (29, 30, 26), (30, 31, 26), (31, 25, 26), (32, 35, 34), (35, 36, 34), (36, 37, 34), (37, 38, 34), (38, 39, 34), (39, 33, 34), (40, 43, 42), (43, 44, 42), (44, 45, 42), (45, 46, 42), (46, 47, 42), (47, 41, 42), (48, 51, 50), (51, 52, 50), (52, 53, 50), (53, 54, 50), (54, 55, 50), (55, 49, 50), (24, 33, 39, 27), (27, 39, 38, 28), (28, 38, 37, 29), (29, 37, 36, 30), (30, 36, 35, 31), (31, 35, 32, 25), (40, 49, 55, 43), (43, 55, 54, 44), (44, 54, 53, 45), (45, 53, 52, 46), (46, 52, 51, 47), (47, 51, 48, 41), (33, 24, 16, 17), (57, 13, 64, 68), (59, 57, 70, 72), (60, 61, 63, 62), (67, 65, 75, 77), (68, 64, 74, 78), (15, 14, 67, 66), (56, 57, 68, 69), (13, 15, 66, 64), (14, 12, 65, 67), (70, 71, 73, 72), (57, 56, 71, 70), (56, 58, 73, 71), (58, 59, 72, 73), (75, 74, 76, 77), (74, 75, 79, 78), (64, 66, 76, 74), (65, 69, 79, 75), (69, 68, 78, 79), (66, 67, 77, 76), (81, 83, 82, 80), (85, 84, 86, 87), (82, 83, 87, 86), (81, 80, 84, 85), (83, 81, 85, 87), (80, 82, 86, 84), (6, 19, 91, 89), (19, 18, 90, 91), (18, 7, 88, 90)])
me_plane_001.polygons.foreach_set('use_smooth', [True] * 87)
me_plane_001.polygons.foreach_set('material_index', [0, 0, 0, 0, 0, 0, 0, 0, 0, 0, 0, 0, 0, 0, 0, 0, 0, 0, 0, 0, 0, 0, 0, 0, 0, 0, 0, 0, 0, 0, 0, 0, 0, 0, 0, 0, 0, 0, 0, 0, 0, 0, 0, 0, 0, 0, 0, 0, 0, 0, 0, 0, 0, 0, 0, 0, 0, 0, 0, 0, 0, 0, 0, 0, 0, 0, 0, 0, 0, 0, 0, 0, 0, 0, 0, 0, 0, 0, 1, 0, 0, 0, 0, 0, 0, 0, 0])
_uv = me_plane_001.uv_layers.new(name='UVMap')
_uv.uv.foreach_set('vector', [0.0, 0.0, 0.0, 1.0, 1.0, 1.0, 1.0, 0.0, 0.0, 0.0, 0.0, 0.0, 0.0, 1.0, 0.0, 1.0, 0.0, 0.0, 0.0, 0.0, 0.0, 1.0, 0.0, 1.0, 1.0, 1.0, 1.0, 1.0, 1.0, 0.0, 1.0, 0.0, 1.0, 1.0, 1.0, 1.0, 1.0, 0.0, 1.0, 0.0, 1.0, 1.0, 0.0, 1.0, 0.0, 1.0, 0.02909, 1.0, 0.9709, 1.0, 1.0, 1.0, 0.0, 1.0, 0.0, 1.0, 0.0, 1.0, 0.0, 1.0, 0.0, 1.0, 0.0, 1.0, 0.0, 0.0, 0.0, 0.0, 0.0, 1.0, 1.0, 0.0, 1.0, 0.0, 1.0, 0.0, 1.0, 0.0, 1.0, 0.0, 1.0, 1.0, 1.0, 0.0, 1.0, 0.0, 1.0, 1.0, 0.0, 0.0, 1.0, 0.0, 1.0, 0.0, 0.9709, 0.0, 0.02909, 0.0, 0.0, 0.0, 0.0, 1.0, 0.0, 0.0, 0.0, 0.0, 0.0, 1.0, 1.0, 1.0, 1.0, 1.0, 1.0, 1.0, 1.0, 1.0, 0.0, 0.0, 0.0, 0.0, 0.0, 0.0, 0.0, 0.0, 0.0, 0.0, 0.0, 0.0, 0.0, 0.0, 0.0, 0.0, 0.0, 0.0, 0.0, 0.0, 0.0, 0.0, 0.0, 0.0, 0.0, 0.0, 1.0, 0.0, 1.0, 0.0, 1.0, 0.0, 1.0, 0.0, 1.0, 1.0, 1.0, 0.0, 1.0, 0.0, 1.0, 1.0, 1.0, 1.0, 1.0, 1.0, 1.0, 1.0, 1.0, 1.0, 1.0, 1.0, 0.0, 1.0, 0.0, 1.0, 0.0, 1.0, 0.0, 1.0, 0.02909, 0.0, 0.9709, 0.0, 0.9709, 1.0, 0.02909, 1.0, 1.0, 0.0, 1.0, 1.0, 1.0, 1.0, 1.0, 0.0, 0.0, 1.0, 0.0, 1.0, 0.0, 1.0, 0.0, 1.0, 0.0, 1.0, 0.0, 1.0, 0.0, 1.0, 0.0, 1.0, 0.0, 1.0, 0.0, 1.0, 0.0, 0.9999, 0.0, 1.0, 0.0, 0.9999, 0.0, 0.9999, 0.0, 1.0, 0.0, 0.9999, 0.0, 0.9999, 0.0, 1.0, 0.02909, 0.0, 0.02157, -2.128e-05, 0.0, 0.0, 0.02157, -2.128e-05, 0.01458, -8.363e-05, 0.0, 0.0, 0.01458, -8.363e-05, 0.008599, -0.0001829, 0.0, 0.0, 0.008599, -0.0001829, 0.004032, -0.0003121, 0.0, 0.0, 0.004032, -0.0003121, 0.00119, -0.0004627, 0.0, 0.0, 0.00119, -0.0004627, 0.0002682, -0.0006243, 0.0, 0.0, 1.0, 0.0, 1.0, 0.0, 1.0, 0.0, 1.0, 0.0, 1.0, -3.379e-06, 1.0, 0.0, 1.0, -3.379e-06, 1.0, -7.409e-06, 1.0, 0.0, 1.0, -7.409e-06, 1.0, -1.268e-05, 1.0, 0.0, 1.0, -1.268e-05, 1.0, -1.88e-05, 1.0, 0.0, 1.0, -1.88e-05, 1.0, -2.533e-05, 1.0, 0.0, 0.9709, 1.0, 0.9785, 1.0, 1.0, 1.0, 0.9785, 1.0, 0.9855, 1.0, 1.0, 1.0, 0.9855, 1.0, 0.9916, 1.0, 1.0, 1.0, 0.9916, 1.0, 0.9964, 1.0, 1.0, 1.0, 0.9964, 1.0, 0.9994, 1.0, 1.0, 1.0, 0.9994, 1.0, 1.001, 1.0, 1.0, 1.0, 0.0, 1.0, 0.0, 0.0, 0.0, -4.298e-06, 0.0, 1.0, 0.0, 1.0, 0.0, -4.298e-06, 0.0, -1.685e-05, 0.0, 1.0, 0.0, 1.0, 0.0, -1.685e-05, 0.0, 0.0, 0.0, 0.9998, 0.0, 0.9998, 0.0, 0.0, 0.01458, -8.363e-05, 0.01448, 0.9999, 0.01448, 0.9999, 0.01458, -8.363e-05, 0.02157, -2.128e-05, 0.02155, 1.0, 0.02155, 1.0, 0.02157, -2.128e-05, 0.02909, 0.0, 0.02909, 1.0, 1.0, 0.0, 1.0, 1.0, 1.0, 1.0, 1.0, 0.0, 1.0, 0.0, 1.0, 1.0, 1.0, 1.0, 1.0, -3.379e-06, 1.0, -3.379e-06, 1.0, 1.0, 1.0, 1.0, 1.0, 0.0001191, 1.0, 0.0001191, 1.0, 1.0, 0.9855, 1.0, 0.9855, 5.448e-05, 0.9855, 5.448e-05, 0.9855, 1.0, 0.9785, 1.0, 0.9784, 1.386e-05, 0.9784, 1.386e-05, 0.9785, 1.0, 0.9709, 1.0, 0.9709, 0.0, 0.0, 0.0, 0.0, 1.0, 0.0, 1.0, 0.0, 0.0, 0.0, 0.0, 0.0, 0.0, 0.0, 0.0, 0.0, 0.0, 0.0, 0.0, 0.0, 0.0, 0.0, 0.0, 0.0, 0.0, 1.0, 1.0, 1.0, 0.0, 1.0, 0.0, 1.0, 1.0, 0.0, 0.0, 0.0, 0.0, 0.0, 0.0, 0.0, 0.0, 0.0, 0.0, 0.0, 0.0, 0.0, 0.0, 0.0, 0.0, 1.0, 0.0, 1.0, 1.0, 1.0, 1.0, 1.0, 0.0, 1.0, 1.0, 1.0, 0.0, 1.0, 0.0, 1.0, 1.0, 0.0, 0.0, 0.0, 0.0, 0.0, 0.0, 0.0, 0.0, 0.0, 0.0, 0.0, 0.0, 0.0, 0.0, 0.0, 0.0, 1.0, 0.0, 1.0, 1.0, 1.0, 1.0, 1.0, 0.0, 1.0, 0.0, 1.0, 1.0, 1.0, 1.0, 1.0, 0.0, 0.0, 0.0, 0.0, 0.0, 0.0, 0.0, 0.0, 0.0, 0.0, 0.0, 0.0, 0.0, 0.0, 0.0, 0.0, 0.0, 1.0, 1.0, 1.0, 0.0, 1.0, 0.0, 1.0, 1.0, 1.0, 0.0, 1.0, 1.0, 1.0, 1.0, 1.0, 0.0, 0.0, 0.0, 0.0, 0.0, 0.0, 0.0, 0.0, 0.0, 0.0, 0.0, 0.0, 0.0, 0.0, 0.0, 0.0, 0.0, 1.0, 1.0, 1.0, 0.0, 1.0, 0.0, 1.0, 1.0, 1.0, 0.0, 1.0, 1.0, 1.0, 1.0, 1.0, 0.0, 1.0, 1.0, 1.0, 1.0, 1.0, 0.0, 1.0, 0.0, 1.0, 1.0, 1.0, 0.0, 1.0, 0.0, 1.0, 1.0, 1.0, 0.0, 1.0, 1.0, 1.0, 1.0, 1.0, 0.0, 1.0, 1.0, 1.0, 0.0, 1.0, 0.0, 1.0, 1.0, 1.0, 1.0, 1.0, 1.0, 1.0, 1.0, 1.0, 1.0, 1.0, 0.0, 1.0, 0.0, 1.0, 0.0, 1.0, 0.0, 0.0, 0.0, 0.0, 0.0, 0.0, 0.0, 0.0, 0.0, 0.0, 0.0, 0.0, 0.0, 0.0, 0.0, 0.0, 0.0, 0.0, 1.0, 0.0, 1.0, 0.0, 1.0, 0.0, 1.0])
me_plane_001.materials.append(mat_material_002)
me_plane_001.materials.append(mat_cint1)
me_plane_001.update()
me_plane_004 = bpy.data.meshes.new('Plane.004')
me_plane_004.from_pydata([(-0.9339, -1.0, 0.0), (0.9632, -1.0, 0.0), (-0.9339, 1.0, 0.0), (0.9632, 1.0, 0.0), (-0.936, -0.9992, -0.653), (-0.9421, 0.9849, -0.6549), (-0.9158, -1.044, -0.6511), (-0.9166, 0.969, -0.653), (0.9726, -0.9908, -0.6131), (0.9726, 1.009, -0.6131), (0.9186, -1.031, -0.6541), (0.9186, 0.9686, -0.6541), (0.09316, 1.024, 0.01035), (0.101, -1.025, 0.01857), (-0.1296, 0.965, 0.006905), (-0.1233, -1.056, 0.0298), (-0.9547, 0.9849, -0.6527), (-0.9369, -1.015, -0.661), (-0.9164, 0.9211, -0.6635), (-0.9164, -1.079, -0.6635), (0.9798, -0.9908, -0.6242), (0.9858, 1.009, -0.62), (0.917, -1.031, -0.667), (0.917, 0.9686, -0.667), (-0.944, 0.9987, -0.04637), (-0.8873, 1.0, 0.009344), (-0.9339, 1.0, 3.583e-05), (-0.9418, 0.9991, -0.03195), (-0.936, 0.9994, -0.01851), (-0.9269, 0.9996, -0.006972), (-0.9152, 0.9998, 0.001881), (-0.9017, 1.0, 0.007446), (-0.8874, -1.0, 0.009217), (-0.9426, -1.001, -0.04651), (-0.9339, -1.0, 3.532e-05), (-0.9018, -1.0, 0.007318), (-0.9152, -1.0, 0.00175), (-0.9266, -1.0, -0.007105), (-0.9354, -1.001, -0.01865), (-0.9408, -1.001, -0.03209), (0.9729, -0.9992, -0.04638), (0.9166, -1.0, 0.009332), (0.9632, -1.0, 3.579e-05), (0.9709, -0.9994, -0.03196), (0.9651, -0.9996, -0.01852), (0.9562, -0.9998, -0.006985), (0.9445, -0.9999, 0.001869), (0.931, -1.0, 0.007435), (0.9167, 1.0, 0.009252), (0.9734, 1.001, -0.04646), (0.9632, 1.0, 3.546e-05), (0.9311, 1.0, 0.007353), (0.9447, 1.0, 0.001787), (0.9564, 1.0, -0.007068), (0.9654, 1.0, -0.01861), (0.9712, 1.001, -0.03204), (0.8325, 0.985, 0.02075), (0.8338, -1.015, 0.02198), (0.8656, 1.085, -0.007537), (0.867, -0.9148, -0.006309), (0.04851, 0.5194, 0.03866), (0.05258, -0.5417, 0.04292), (-0.06671, 0.4889, 0.03687), (-0.06345, -0.5578, 0.04874), (0.1011, -1.025, 0.04396), (0.09322, 1.024, 0.03574), (-0.1229, -1.056, 0.05519), (-0.1292, 0.9651, 0.03229), (0.8336, -1.015, 0.04737), (0.8322, 0.985, 0.04614), (0.8318, -1.015, 0.01957), (0.8304, 0.985, 0.01834), (0.8649, -0.9148, -0.008714), (0.8636, 1.085, -0.009942), (0.1011, -1.025, 0.05509), (0.09324, 1.024, 0.04687), (-0.1227, -1.056, 0.06632), (-0.1291, 0.9652, 0.04342), (0.8335, -1.015, 0.05849), (0.8321, 0.9851, 0.05726), (-0.0669, 0.5588, 0.06538), (-0.06232, -0.6303, 0.07015), (0.06305, 0.5768, 0.05887), (0.06671, -0.5962, 0.07216), (-0.06758, 0.5584, 0.02227), (-0.06301, -0.6307, 0.02705), (0.06236, 0.5765, 0.01576), (0.06602, -0.5965, 0.02905), (0.9189, 0.9674, -0.6611), (0.9197, -1.045, -0.6592), (0.9191, 0.9195, -0.6715), (0.9191, -1.08, -0.6715)], [], [(0, 2, 3, 1), (0, 4, 5, 2), (4, 6, 7, 5), (3, 9, 8, 1), (9, 11, 10, 8), (3, 2, 26, 25, 48, 50), (2, 5, 16, 24, 26), (88, 89, 91, 90), (1, 8, 20, 40, 42), (21, 20, 22, 23), (0, 1, 42, 41, 32, 34), (7, 6, 89, 88), (11, 9, 21, 23), (12, 56, 69, 65), (4, 0, 34, 33, 17), (6, 4, 17, 19), (8, 10, 22, 20), (49, 40, 20, 21), (9, 3, 50, 49, 21), (5, 7, 18, 16), (32, 41, 48, 25), (10, 11, 23, 22), (24, 27, 26), (27, 28, 26), (28, 29, 26), (29, 30, 26), (30, 31, 26), (31, 25, 26), (32, 35, 34), (35, 36, 34), (36, 37, 34), (37, 38, 34), (38, 39, 34), (39, 33, 34), (40, 43, 42), (43, 44, 42), (44, 45, 42), (45, 46, 42), (46, 47, 42), (47, 41, 42), (48, 51, 50), (51, 52, 50), (52, 53, 50), (53, 54, 50), (54, 55, 50), (55, 49, 50), (24, 33, 39, 27), (27, 39, 38, 28), (28, 38, 37, 29), (29, 37, 36, 30), (30, 36, 35, 31), (31, 35, 32, 25), (40, 49, 55, 43), (43, 55, 54, 44), (44, 54, 53, 45), (45, 53, 52, 46), (46, 52, 51, 47), (47, 51, 48, 41), (33, 24, 16, 17), (57, 13, 64, 68), (59, 57, 70, 72), (60, 61, 63, 62), (67, 65, 75, 77), (68, 64, 74, 78), (15, 14, 67, 66), (56, 57, 68, 69), (13, 15, 66, 64), (14, 12, 65, 67), (70, 71, 73, 72), (57, 56, 71, 70), (56, 58, 73, 71), (58, 59, 72, 73), (75, 74, 76, 77), (74, 75, 79, 78), (64, 66, 76, 74), (65, 69, 79, 75), (69, 68, 78, 79), (66, 67, 77, 76), (81, 83, 82, 80), (85, 84, 86, 87), (82, 83, 87, 86), (81, 80, 84, 85), (83, 81, 85, 87), (80, 82, 86, 84), (6, 19, 91, 89), (19, 18, 90, 91), (18, 7, 88, 90)])
me_plane_004.polygons.foreach_set('use_smooth', [1, 1, 1, 1, 1, 1, 1, 1, 1, 1, 1, 1, 1, 1, 1, 1, 1, 1, 1, 1, 1, 1, 1, 1, 1, 1, 1, 1, 1, 1, 1, 1, 1, 1, 1, 1, 1, 1, 1, 1, 1, 1, 1, 1, 1, 1, 1, 1, 1, 1, 1, 1, 1, 1, 1, 1, 1, 1, 1, 1, 1, 1, 1, 1, 1, 1, 1, 1, 1, 1, 1, 1, 1, 1, 1, 1, 1, 1, 1, 1, 1, 1, 1, 1, 1, 0, 1])
me_plane_004.polygons.foreach_set('material_index', [0, 0, 0, 0, 0, 0, 0, 0, 0, 0, 0, 0, 0, 0, 0, 0, 0, 0, 0, 0, 0, 0, 0, 0, 0, 0, 0, 0, 0, 0, 0, 0, 0, 0, 0, 0, 0, 0, 0, 0, 0, 0, 0, 0, 0, 0, 0, 0, 0, 0, 0, 0, 0, 0, 0, 0, 0, 0, 0, 0, 0, 0, 0, 0, 0, 0, 0, 0, 0, 0, 0, 0, 0, 0, 0, 0, 0, 0, 1, 0, 0, 0, 0, 0, 0, 0, 0])
_uv = me_plane_004.uv_layers.new(name='UVMap')
_uv.uv.foreach_set('vector', [0.0, 0.0, 0.0, 1.0, 1.0, 1.0, 1.0, 0.0, 0.0, 0.0, 0.0, 0.0, 0.0, 1.0, 0.0, 1.0, 0.0, 0.0, 0.0, 0.0, 0.0, 1.0, 0.0, 1.0, 1.0, 1.0, 1.0, 1.0, 1.0, 0.0, 1.0, 0.0, 1.0, 1.0, 1.0, 1.0, 1.0, 0.0, 1.0, 0.0, 1.0, 1.0, 0.0, 1.0, 0.0, 1.0, 0.02909, 1.0, 0.9709, 1.0, 1.0, 1.0, 0.0, 1.0, 0.0, 1.0, 0.0, 1.0, 0.0, 1.0, 0.0, 1.0, 0.0, 1.0, 0.0, 0.0, 0.0, 0.0, 0.0, 1.0, 1.0, 0.0, 1.0, 0.0, 1.0, 0.0, 1.0, 0.0, 1.0, 0.0, 1.0, 1.0, 1.0, 0.0, 1.0, 0.0, 1.0, 1.0, 0.0, 0.0, 1.0, 0.0, 1.0, 0.0, 0.9709, 0.0, 0.02909, 0.0, 0.0, 0.0, 0.0, 1.0, 0.0, 0.0, 0.0, 0.0, 0.0, 1.0, 1.0, 1.0, 1.0, 1.0, 1.0, 1.0, 1.0, 1.0, 0.0, 0.0, 0.0, 0.0, 0.0, 0.0, 0.0, 0.0, 0.0, 0.0, 0.0, 0.0, 0.0, 0.0, 0.0, 0.0, 0.0, 0.0, 0.0, 0.0, 0.0, 0.0, 0.0, 0.0, 0.0, 0.0, 1.0, 0.0, 1.0, 0.0, 1.0, 0.0, 1.0, 0.0, 1.0, 1.0, 1.0, 0.0, 1.0, 0.0, 1.0, 1.0, 1.0, 1.0, 1.0, 1.0, 1.0, 1.0, 1.0, 1.0, 1.0, 1.0, 0.0, 1.0, 0.0, 1.0, 0.0, 1.0, 0.0, 1.0, 0.02909, 0.0, 0.9709, 0.0, 0.9709, 1.0, 0.02909, 1.0, 1.0, 0.0, 1.0, 1.0, 1.0, 1.0, 1.0, 0.0, 0.0, 1.0, 0.0, 1.0, 0.0, 1.0, 0.0, 1.0, 0.0, 1.0, 0.0, 1.0, 0.0, 1.0, 0.0, 1.0, 0.0, 1.0, 0.0, 1.0, 0.0, 0.9999, 0.0, 1.0, 0.0, 0.9999, 0.0, 0.9999, 0.0, 1.0, 0.0, 0.9999, 0.0, 0.9999, 0.0, 1.0, 0.02909, 0.0, 0.02157, -2.128e-05, 0.0, 0.0, 0.02157, -2.128e-05, 0.01458, -8.363e-05, 0.0, 0.0, 0.01458, -8.363e-05, 0.008599, -0.0001829, 0.0, 0.0, 0.008599, -0.0001829, 0.004032, -0.0003121, 0.0, 0.0, 0.004032, -0.0003121, 0.00119, -0.0004627, 0.0, 0.0, 0.00119, -0.0004627, 0.0002682, -0.0006243, 0.0, 0.0, 1.0, 0.0, 1.0, 0.0, 1.0, 0.0, 1.0, 0.0, 1.0, -3.379e-06, 1.0, 0.0, 1.0, -3.379e-06, 1.0, -7.409e-06, 1.0, 0.0, 1.0, -7.409e-06, 1.0, -1.268e-05, 1.0, 0.0, 1.0, -1.268e-05, 1.0, -1.88e-05, 1.0, 0.0, 1.0, -1.88e-05, 1.0, -2.533e-05, 1.0, 0.0, 0.9709, 1.0, 0.9785, 1.0, 1.0, 1.0, 0.9785, 1.0, 0.9855, 1.0, 1.0, 1.0, 0.9855, 1.0, 0.9916, 1.0, 1.0, 1.0, 0.9916, 1.0, 0.9964, 1.0, 1.0, 1.0, 0.9964, 1.0, 0.9994, 1.0, 1.0, 1.0, 0.9994, 1.0, 1.001, 1.0, 1.0, 1.0, 0.0, 1.0, 0.0, 0.0, 0.0, -4.298e-06, 0.0, 1.0, 0.0, 1.0, 0.0, -4.298e-06, 0.0, -1.685e-05, 0.0, 1.0, 0.0, 1.0, 0.0, -1.685e-05, 0.0, 0.0, 0.0, 0.9998, 0.0, 0.9998, 0.0, 0.0, 0.01458, -8.363e-05, 0.01448, 0.9999, 0.01448, 0.9999, 0.01458, -8.363e-05, 0.02157, -2.128e-05, 0.02155, 1.0, 0.02155, 1.0, 0.02157, -2.128e-05, 0.02909, 0.0, 0.02909, 1.0, 1.0, 0.0, 1.0, 1.0, 1.0, 1.0, 1.0, 0.0, 1.0, 0.0, 1.0, 1.0, 1.0, 1.0, 1.0, -3.379e-06, 1.0, -3.379e-06, 1.0, 1.0, 1.0, 1.0, 1.0, 0.0001191, 1.0, 0.0001191, 1.0, 1.0, 0.9855, 1.0, 0.9855, 5.448e-05, 0.9855, 5.448e-05, 0.9855, 1.0, 0.9785, 1.0, 0.9784, 1.386e-05, 0.9784, 1.386e-05, 0.9785, 1.0, 0.9709, 1.0, 0.9709, 0.0, 0.0, 0.0, 0.0, 1.0, 0.0, 1.0, 0.0, 0.0, 0.0, 0.0, 0.0, 0.0, 0.0, 0.0, 0.0, 0.0, 0.0, 0.0, 0.0, 0.0, 0.0, 0.0, 0.0, 0.0, 1.0, 1.0, 1.0, 0.0, 1.0, 0.0, 1.0, 1.0, 0.0, 0.0, 0.0, 0.0, 0.0, 0.0, 0.0, 0.0, 0.0, 0.0, 0.0, 0.0, 0.0, 0.0, 0.0, 0.0, 1.0, 0.0, 1.0, 1.0, 1.0, 1.0, 1.0, 0.0, 1.0, 1.0, 1.0, 0.0, 1.0, 0.0, 1.0, 1.0, 0.0, 0.0, 0.0, 0.0, 0.0, 0.0, 0.0, 0.0, 0.0, 0.0, 0.0, 0.0, 0.0, 0.0, 0.0, 0.0, 1.0, 0.0, 1.0, 1.0, 1.0, 1.0, 1.0, 0.0, 1.0, 0.0, 1.0, 1.0, 1.0, 1.0, 1.0, 0.0, 0.0, 0.0, 0.0, 0.0, 0.0, 0.0, 0.0, 0.0, 0.0, 0.0, 0.0, 0.0, 0.0, 0.0, 0.0, 0.0, 1.0, 1.0, 1.0, 0.0, 1.0, 0.0, 1.0, 1.0, 1.0, 0.0, 1.0, 1.0, 1.0, 1.0, 1.0, 0.0, 0.0, 0.0, 0.0, 0.0, 0.0, 0.0, 0.0, 0.0, 0.0, 0.0, 0.0, 0.0, 0.0, 0.0, 0.0, 0.0, 1.0, 1.0, 1.0, 0.0, 1.0, 0.0, 1.0, 1.0, 1.0, 0.0, 1.0, 1.0, 1.0, 1.0, 1.0, 0.0, 1.0, 1.0, 1.0, 1.0, 1.0, 0.0, 1.0, 0.0, 1.0, 1.0, 1.0, 0.0, 1.0, 0.0, 1.0, 1.0, 1.0, 0.0, 1.0, 1.0, 1.0, 1.0, 1.0, 0.0, 1.0, 1.0, 1.0, 0.0, 1.0, 0.0, 1.0, 1.0, 1.0, 1.0, 1.0, 1.0, 1.0, 1.0, 1.0, 1.0, 1.0, 0.0, 1.0, 0.0, 1.0, 0.0, 1.0, 0.0, 0.0, 0.0, 0.0, 0.0, 0.0, 0.0, 0.0, 0.0, 0.0, 0.0, 0.0, 0.0, 0.0, 0.0, 0.0, 0.0, 0.0, 1.0, 0.0, 1.0, 0.0, 1.0, 0.0, 1.0])
me_plane_004.materials.append(mat_material_002)
me_plane_004.materials.append(mat_cint1)
me_plane_004.update()
me_plane_005 = bpy.data.meshes.new('Plane.005')
me_plane_005.from_pydata([(-0.9339, -1.0, 0.0), (0.9632, -1.0, 0.0), (-0.9339, 1.0, 0.0), (0.9632, 1.0, 0.0), (-0.936, -0.9992, -0.653), (-0.9421, 0.9849, -0.6549), (-0.9158, -1.044, -0.6511), (-0.9166, 0.969, -0.653), (0.9726, -0.9908, -0.6131), (0.9726, 1.009, -0.6131), (0.9186, -1.031, -0.6541), (0.9186, 0.9686, -0.6541), (0.09316, 1.024, 0.01035), (0.101, -1.025, 0.01857), (-0.1296, 0.965, 0.006905), (-0.1233, -1.056, 0.0298), (-0.9547, 0.9849, -0.6527), (-0.9369, -1.015, -0.661), (-0.9164, 0.9211, -0.6635), (-0.9164, -1.079, -0.6635), (0.9798, -0.9908, -0.6242), (0.9858, 1.009, -0.62), (0.917, -1.031, -0.667), (0.917, 0.9686, -0.667), (-0.944, 0.9987, -0.04637), (-0.8873, 1.0, 0.009344), (-0.9339, 1.0, 3.583e-05), (-0.9418, 0.9991, -0.03195), (-0.936, 0.9994, -0.01851), (-0.9269, 0.9996, -0.006972), (-0.9152, 0.9998, 0.001881), (-0.9017, 1.0, 0.007446), (-0.8874, -1.0, 0.009217), (-0.9426, -1.001, -0.04651), (-0.9339, -1.0, 3.532e-05), (-0.9018, -1.0, 0.007318), (-0.9152, -1.0, 0.00175), (-0.9266, -1.0, -0.007105), (-0.9354, -1.001, -0.01865), (-0.9408, -1.001, -0.03209), (0.9729, -0.9992, -0.04638), (0.9166, -1.0, 0.009332), (0.9632, -1.0, 3.579e-05), (0.9709, -0.9994, -0.03196), (0.9651, -0.9996, -0.01852), (0.9562, -0.9998, -0.006985), (0.9445, -0.9999, 0.001869), (0.931, -1.0, 0.007435), (0.9167, 1.0, 0.009252), (0.9734, 1.001, -0.04646), (0.9632, 1.0, 3.546e-05), (0.9311, 1.0, 0.007353), (0.9447, 1.0, 0.001787), (0.9564, 1.0, -0.007068), (0.9654, 1.0, -0.01861), (0.9712, 1.001, -0.03204), (0.8325, 0.985, 0.02075), (0.8338, -1.015, 0.02198), (0.8656, 1.085, -0.007537), (0.867, -0.9148, -0.006309), (0.04851, 0.5194, 0.03866), (0.05258, -0.5417, 0.04292), (-0.06671, 0.4889, 0.03687), (-0.06345, -0.5578, 0.04874), (0.1011, -1.025, 0.04396), (0.09322, 1.024, 0.03574), (-0.1229, -1.056, 0.05519), (-0.1292, 0.9651, 0.03229), (0.8336, -1.015, 0.04737), (0.8322, 0.985, 0.04614), (0.8318, -1.015, 0.01957), (0.8304, 0.985, 0.01834), (0.8649, -0.9148, -0.008714), (0.8636, 1.085, -0.009942), (0.1011, -1.025, 0.05509), (0.09324, 1.024, 0.04687), (-0.1227, -1.056, 0.06632), (-0.1291, 0.9652, 0.04342), (0.8335, -1.015, 0.05849), (0.8321, 0.9851, 0.05726), (-0.0669, 0.5588, 0.06538), (-0.06232, -0.6303, 0.07015), (0.06305, 0.5768, 0.05887), (0.06671, -0.5962, 0.07216), (-0.06758, 0.5584, 0.02227), (-0.06301, -0.6307, 0.02705), (0.06236, 0.5765, 0.01576), (0.06602, -0.5965, 0.02905), (0.9189, 0.9674, -0.6611), (0.9197, -1.045, -0.6592), (0.9191, 0.9195, -0.6715), (0.9191, -1.08, -0.6715)], [], [(0, 2, 3, 1), (0, 4, 5, 2), (4, 6, 7, 5), (3, 9, 8, 1), (9, 11, 10, 8), (3, 2, 26, 25, 48, 50), (2, 5, 16, 24, 26), (88, 89, 91, 90), (1, 8, 20, 40, 42), (21, 20, 22, 23), (0, 1, 42, 41, 32, 34), (7, 6, 89, 88), (11, 9, 21, 23), (12, 56, 69, 65), (4, 0, 34, 33, 17), (6, 4, 17, 19), (8, 10, 22, 20), (49, 40, 20, 21), (9, 3, 50, 49, 21), (5, 7, 18, 16), (32, 41, 48, 25), (10, 11, 23, 22), (24, 27, 26), (27, 28, 26), (28, 29, 26), (29, 30, 26), (30, 31, 26), (31, 25, 26), (32, 35, 34), (35, 36, 34), (36, 37, 34), (37, 38, 34), (38, 39, 34), (39, 33, 34), (40, 43, 42), (43, 44, 42), (44, 45, 42), (45, 46, 42), (46, 47, 42), (47, 41, 42), (48, 51, 50), (51, 52, 50), (52, 53, 50), (53, 54, 50), (54, 55, 50), (55, 49, 50), (24, 33, 39, 27), (27, 39, 38, 28), (28, 38, 37, 29), (29, 37, 36, 30), (30, 36, 35, 31), (31, 35, 32, 25), (40, 49, 55, 43), (43, 55, 54, 44), (44, 54, 53, 45), (45, 53, 52, 46), (46, 52, 51, 47), (47, 51, 48, 41), (33, 24, 16, 17), (57, 13, 64, 68), (59, 57, 70, 72), (60, 61, 63, 62), (67, 65, 75, 77), (68, 64, 74, 78), (15, 14, 67, 66), (56, 57, 68, 69), (13, 15, 66, 64), (14, 12, 65, 67), (70, 71, 73, 72), (57, 56, 71, 70), (56, 58, 73, 71), (58, 59, 72, 73), (75, 74, 76, 77), (74, 75, 79, 78), (64, 66, 76, 74), (65, 69, 79, 75), (69, 68, 78, 79), (66, 67, 77, 76), (81, 83, 82, 80), (85, 84, 86, 87), (82, 83, 87, 86), (81, 80, 84, 85), (83, 81, 85, 87), (80, 82, 86, 84), (6, 19, 91, 89), (19, 18, 90, 91), (18, 7, 88, 90)])
me_plane_005.polygons.foreach_set('use_smooth', [1, 1, 1, 1, 1, 1, 1, 1, 1, 1, 1, 1, 1, 1, 1, 1, 1, 1, 1, 1, 1, 1, 1, 1, 1, 1, 1, 1, 1, 1, 1, 1, 1, 1, 1, 1, 1, 1, 1, 1, 1, 1, 1, 1, 1, 1, 1, 1, 1, 1, 1, 1, 1, 1, 1, 1, 1, 1, 1, 1, 1, 1, 1, 1, 1, 1, 1, 1, 1, 1, 1, 1, 1, 1, 1, 1, 1, 1, 1, 1, 1, 1, 1, 1, 1, 0, 1])
me_plane_005.polygons.foreach_set('material_index', [0, 0, 0, 0, 0, 0, 0, 0, 0, 0, 0, 0, 0, 0, 0, 0, 0, 0, 0, 0, 0, 0, 0, 0, 0, 0, 0, 0, 0, 0, 0, 0, 0, 0, 0, 0, 0, 0, 0, 0, 0, 0, 0, 0, 0, 0, 0, 0, 0, 0, 0, 0, 0, 0, 0, 0, 0, 0, 0, 0, 0, 0, 0, 0, 0, 0, 0, 0, 0, 0, 0, 0, 0, 0, 0, 0, 0, 0, 1, 0, 0, 0, 0, 0, 0, 0, 0])
_uv = me_plane_005.uv_layers.new(name='UVMap')
_uv.uv.foreach_set('vector', [0.0, 0.0, 0.0, 1.0, 1.0, 1.0, 1.0, 0.0, 0.0, 0.0, 0.0, 0.0, 0.0, 1.0, 0.0, 1.0, 0.0, 0.0, 0.0, 0.0, 0.0, 1.0, 0.0, 1.0, 1.0, 1.0, 1.0, 1.0, 1.0, 0.0, 1.0, 0.0, 1.0, 1.0, 1.0, 1.0, 1.0, 0.0, 1.0, 0.0, 1.0, 1.0, 0.0, 1.0, 0.0, 1.0, 0.02909, 1.0, 0.9709, 1.0, 1.0, 1.0, 0.0, 1.0, 0.0, 1.0, 0.0, 1.0, 0.0, 1.0, 0.0, 1.0, 0.0, 1.0, 0.0, 0.0, 0.0, 0.0, 0.0, 1.0, 1.0, 0.0, 1.0, 0.0, 1.0, 0.0, 1.0, 0.0, 1.0, 0.0, 1.0, 1.0, 1.0, 0.0, 1.0, 0.0, 1.0, 1.0, 0.0, 0.0, 1.0, 0.0, 1.0, 0.0, 0.9709, 0.0, 0.02909, 0.0, 0.0, 0.0, 0.0, 1.0, 0.0, 0.0, 0.0, 0.0, 0.0, 1.0, 1.0, 1.0, 1.0, 1.0, 1.0, 1.0, 1.0, 1.0, 0.0, 0.0, 0.0, 0.0, 0.0, 0.0, 0.0, 0.0, 0.0, 0.0, 0.0, 0.0, 0.0, 0.0, 0.0, 0.0, 0.0, 0.0, 0.0, 0.0, 0.0, 0.0, 0.0, 0.0, 0.0, 0.0, 1.0, 0.0, 1.0, 0.0, 1.0, 0.0, 1.0, 0.0, 1.0, 1.0, 1.0, 0.0, 1.0, 0.0, 1.0, 1.0, 1.0, 1.0, 1.0, 1.0, 1.0, 1.0, 1.0, 1.0, 1.0, 1.0, 0.0, 1.0, 0.0, 1.0, 0.0, 1.0, 0.0, 1.0, 0.02909, 0.0, 0.9709, 0.0, 0.9709, 1.0, 0.02909, 1.0, 1.0, 0.0, 1.0, 1.0, 1.0, 1.0, 1.0, 0.0, 0.0, 1.0, 0.0, 1.0, 0.0, 1.0, 0.0, 1.0, 0.0, 1.0, 0.0, 1.0, 0.0, 1.0, 0.0, 1.0, 0.0, 1.0, 0.0, 1.0, 0.0, 0.9999, 0.0, 1.0, 0.0, 0.9999, 0.0, 0.9999, 0.0, 1.0, 0.0, 0.9999, 0.0, 0.9999, 0.0, 1.0, 0.02909, 0.0, 0.02157, -2.128e-05, 0.0, 0.0, 0.02157, -2.128e-05, 0.01458, -8.363e-05, 0.0, 0.0, 0.01458, -8.363e-05, 0.008599, -0.0001829, 0.0, 0.0, 0.008599, -0.0001829, 0.004032, -0.0003121, 0.0, 0.0, 0.004032, -0.0003121, 0.00119, -0.0004627, 0.0, 0.0, 0.00119, -0.0004627, 0.0002682, -0.0006243, 0.0, 0.0, 1.0, 0.0, 1.0, 0.0, 1.0, 0.0, 1.0, 0.0, 1.0, -3.379e-06, 1.0, 0.0, 1.0, -3.379e-06, 1.0, -7.409e-06, 1.0, 0.0, 1.0, -7.409e-06, 1.0, -1.268e-05, 1.0, 0.0, 1.0, -1.268e-05, 1.0, -1.88e-05, 1.0, 0.0, 1.0, -1.88e-05, 1.0, -2.533e-05, 1.0, 0.0, 0.9709, 1.0, 0.9785, 1.0, 1.0, 1.0, 0.9785, 1.0, 0.9855, 1.0, 1.0, 1.0, 0.9855, 1.0, 0.9916, 1.0, 1.0, 1.0, 0.9916, 1.0, 0.9964, 1.0, 1.0, 1.0, 0.9964, 1.0, 0.9994, 1.0, 1.0, 1.0, 0.9994, 1.0, 1.001, 1.0, 1.0, 1.0, 0.0, 1.0, 0.0, 0.0, 0.0, -4.298e-06, 0.0, 1.0, 0.0, 1.0, 0.0, -4.298e-06, 0.0, -1.685e-05, 0.0, 1.0, 0.0, 1.0, 0.0, -1.685e-05, 0.0, 0.0, 0.0, 0.9998, 0.0, 0.9998, 0.0, 0.0, 0.01458, -8.363e-05, 0.01448, 0.9999, 0.01448, 0.9999, 0.01458, -8.363e-05, 0.02157, -2.128e-05, 0.02155, 1.0, 0.02155, 1.0, 0.02157, -2.128e-05, 0.02909, 0.0, 0.02909, 1.0, 1.0, 0.0, 1.0, 1.0, 1.0, 1.0, 1.0, 0.0, 1.0, 0.0, 1.0, 1.0, 1.0, 1.0, 1.0, -3.379e-06, 1.0, -3.379e-06, 1.0, 1.0, 1.0, 1.0, 1.0, 0.0001191, 1.0, 0.0001191, 1.0, 1.0, 0.9855, 1.0, 0.9855, 5.448e-05, 0.9855, 5.448e-05, 0.9855, 1.0, 0.9785, 1.0, 0.9784, 1.386e-05, 0.9784, 1.386e-05, 0.9785, 1.0, 0.9709, 1.0, 0.9709, 0.0, 0.0, 0.0, 0.0, 1.0, 0.0, 1.0, 0.0, 0.0, 0.0, 0.0, 0.0, 0.0, 0.0, 0.0, 0.0, 0.0, 0.0, 0.0, 0.0, 0.0, 0.0, 0.0, 0.0, 0.0, 1.0, 1.0, 1.0, 0.0, 1.0, 0.0, 1.0, 1.0, 0.0, 0.0, 0.0, 0.0, 0.0, 0.0, 0.0, 0.0, 0.0, 0.0, 0.0, 0.0, 0.0, 0.0, 0.0, 0.0, 1.0, 0.0, 1.0, 1.0, 1.0, 1.0, 1.0, 0.0, 1.0, 1.0, 1.0, 0.0, 1.0, 0.0, 1.0, 1.0, 0.0, 0.0, 0.0, 0.0, 0.0, 0.0, 0.0, 0.0, 0.0, 0.0, 0.0, 0.0, 0.0, 0.0, 0.0, 0.0, 1.0, 0.0, 1.0, 1.0, 1.0, 1.0, 1.0, 0.0, 1.0, 0.0, 1.0, 1.0, 1.0, 1.0, 1.0, 0.0, 0.0, 0.0, 0.0, 0.0, 0.0, 0.0, 0.0, 0.0, 0.0, 0.0, 0.0, 0.0, 0.0, 0.0, 0.0, 0.0, 1.0, 1.0, 1.0, 0.0, 1.0, 0.0, 1.0, 1.0, 1.0, 0.0, 1.0, 1.0, 1.0, 1.0, 1.0, 0.0, 0.0, 0.0, 0.0, 0.0, 0.0, 0.0, 0.0, 0.0, 0.0, 0.0, 0.0, 0.0, 0.0, 0.0, 0.0, 0.0, 1.0, 1.0, 1.0, 0.0, 1.0, 0.0, 1.0, 1.0, 1.0, 0.0, 1.0, 1.0, 1.0, 1.0, 1.0, 0.0, 1.0, 1.0, 1.0, 1.0, 1.0, 0.0, 1.0, 0.0, 1.0, 1.0, 1.0, 0.0, 1.0, 0.0, 1.0, 1.0, 1.0, 0.0, 1.0, 1.0, 1.0, 1.0, 1.0, 0.0, 1.0, 1.0, 1.0, 0.0, 1.0, 0.0, 1.0, 1.0, 1.0, 1.0, 1.0, 1.0, 1.0, 1.0, 1.0, 1.0, 1.0, 0.0, 1.0, 0.0, 1.0, 0.0, 1.0, 0.0, 0.0, 0.0, 0.0, 0.0, 0.0, 0.0, 0.0, 0.0, 0.0, 0.0, 0.0, 0.0, 0.0, 0.0, 0.0, 0.0, 0.0, 1.0, 0.0, 1.0, 0.0, 1.0, 0.0, 1.0])
me_plane_005.materials.append(mat_material_002)
me_plane_005.materials.append(mat_cint1)
me_plane_005.update()
me_plane_006 = bpy.data.meshes.new('Plane.006')
me_plane_006.from_pydata([(-0.9339, -1.0, 0.0), (0.9632, -1.0, 0.0), (-0.9339, 1.0, 0.0), (0.9632, 1.0, 0.0), (-0.936, -0.9992, -0.653), (-0.9421, 0.9849, -0.6549), (-0.9158, -1.044, -0.6511), (-0.9166, 0.969, -0.653), (0.9726, -0.9908, -0.6131), (0.9726, 1.009, -0.6131), (0.9186, -1.031, -0.6541), (0.9186, 0.9686, -0.6541), (0.09316, 1.024, 0.01035), (0.101, -1.025, 0.01857), (-0.1296, 0.965, 0.006905), (-0.1233, -1.056, 0.0298), (-0.9547, 0.9849, -0.6527), (-0.9369, -1.015, -0.661), (-0.9164, 0.9211, -0.6635), (-0.9164, -1.079, -0.6635), (0.9798, -0.9908, -0.6242), (0.9858, 1.009, -0.62), (0.917, -1.031, -0.667), (0.917, 0.9686, -0.667), (-0.944, 0.9987, -0.04637), (-0.8873, 1.0, 0.009344), (-0.9339, 1.0, 3.583e-05), (-0.9418, 0.9991, -0.03195), (-0.936, 0.9994, -0.01851), (-0.9269, 0.9996, -0.006972), (-0.9152, 0.9998, 0.001881), (-0.9017, 1.0, 0.007446), (-0.8874, -1.0, 0.009217), (-0.9426, -1.001, -0.04651), (-0.9339, -1.0, 3.532e-05), (-0.9018, -1.0, 0.007318), (-0.9152, -1.0, 0.00175), (-0.9266, -1.0, -0.007105), (-0.9354, -1.001, -0.01865), (-0.9408, -1.001, -0.03209), (0.9729, -0.9992, -0.04638), (0.9166, -1.0, 0.009332), (0.9632, -1.0, 3.579e-05), (0.9709, -0.9994, -0.03196), (0.9651, -0.9996, -0.01852), (0.9562, -0.9998, -0.006985), (0.9445, -0.9999, 0.001869), (0.931, -1.0, 0.007435), (0.9167, 1.0, 0.009252), (0.9734, 1.001, -0.04646), (0.9632, 1.0, 3.546e-05), (0.9311, 1.0, 0.007353), (0.9447, 1.0, 0.001787), (0.9564, 1.0, -0.007068), (0.9654, 1.0, -0.01861), (0.9712, 1.001, -0.03204), (0.8325, 0.985, 0.02075), (0.8338, -1.015, 0.02198), (0.8656, 1.085, -0.007537), (0.867, -0.9148, -0.006309), (0.04851, 0.5194, 0.03866), (0.05258, -0.5417, 0.04292), (-0.06671, 0.4889, 0.03687), (-0.06345, -0.5578, 0.04874), (0.1011, -1.025, 0.04396), (0.09322, 1.024, 0.03574), (-0.1229, -1.056, 0.05519), (-0.1292, 0.9651, 0.03229), (0.8336, -1.015, 0.04737), (0.8322, 0.985, 0.04614), (0.8318, -1.015, 0.01957), (0.8304, 0.985, 0.01834), (0.8649, -0.9148, -0.008714), (0.8636, 1.085, -0.009942), (0.1011, -1.025, 0.05509), (0.09324, 1.024, 0.04687), (-0.1227, -1.056, 0.06632), (-0.1291, 0.9652, 0.04342), (0.8335, -1.015, 0.05849), (0.8321, 0.9851, 0.05726), (-0.0669, 0.5588, 0.06538), (-0.06232, -0.6303, 0.07015), (0.06305, 0.5768, 0.05887), (0.06671, -0.5962, 0.07216), (-0.06758, 0.5584, 0.02227), (-0.06301, -0.6307, 0.02705), (0.06236, 0.5765, 0.01576), (0.06602, -0.5965, 0.02905), (0.9189, 0.9674, -0.6611), (0.9197, -1.045, -0.6592), (0.9191, 0.9195, -0.6715), (0.9191, -1.08, -0.6715)], [], [(0, 2, 3, 1), (0, 4, 5, 2), (4, 6, 7, 5), (3, 9, 8, 1), (9, 11, 10, 8), (3, 2, 26, 25, 48, 50), (2, 5, 16, 24, 26), (88, 89, 91, 90), (1, 8, 20, 40, 42), (21, 20, 22, 23), (0, 1, 42, 41, 32, 34), (7, 6, 89, 88), (11, 9, 21, 23), (12, 56, 69, 65), (4, 0, 34, 33, 17), (6, 4, 17, 19), (8, 10, 22, 20), (49, 40, 20, 21), (9, 3, 50, 49, 21), (5, 7, 18, 16), (32, 41, 48, 25), (10, 11, 23, 22), (24, 27, 26), (27, 28, 26), (28, 29, 26), (29, 30, 26), (30, 31, 26), (31, 25, 26), (32, 35, 34), (35, 36, 34), (36, 37, 34), (37, 38, 34), (38, 39, 34), (39, 33, 34), (40, 43, 42), (43, 44, 42), (44, 45, 42), (45, 46, 42), (46, 47, 42), (47, 41, 42), (48, 51, 50), (51, 52, 50), (52, 53, 50), (53, 54, 50), (54, 55, 50), (55, 49, 50), (24, 33, 39, 27), (27, 39, 38, 28), (28, 38, 37, 29), (29, 37, 36, 30), (30, 36, 35, 31), (31, 35, 32, 25), (40, 49, 55, 43), (43, 55, 54, 44), (44, 54, 53, 45), (45, 53, 52, 46), (46, 52, 51, 47), (47, 51, 48, 41), (33, 24, 16, 17), (57, 13, 64, 68), (59, 57, 70, 72), (60, 61, 63, 62), (67, 65, 75, 77), (68, 64, 74, 78), (15, 14, 67, 66), (56, 57, 68, 69), (13, 15, 66, 64), (14, 12, 65, 67), (70, 71, 73, 72), (57, 56, 71, 70), (56, 58, 73, 71), (58, 59, 72, 73), (75, 74, 76, 77), (74, 75, 79, 78), (64, 66, 76, 74), (65, 69, 79, 75), (69, 68, 78, 79), (66, 67, 77, 76), (81, 83, 82, 80), (85, 84, 86, 87), (82, 83, 87, 86), (81, 80, 84, 85), (83, 81, 85, 87), (80, 82, 86, 84), (6, 19, 91, 89), (19, 18, 90, 91), (18, 7, 88, 90)])
me_plane_006.polygons.foreach_set('use_smooth', [1, 1, 1, 1, 1, 1, 1, 1, 1, 1, 1, 1, 1, 1, 1, 1, 1, 1, 1, 1, 1, 1, 1, 1, 1, 1, 1, 1, 1, 1, 1, 1, 1, 1, 1, 1, 1, 1, 1, 1, 1, 1, 1, 1, 1, 1, 1, 1, 1, 1, 1, 1, 1, 1, 1, 1, 1, 1, 1, 1, 1, 1, 1, 1, 1, 1, 1, 1, 1, 1, 1, 1, 1, 1, 1, 1, 1, 1, 1, 1, 1, 1, 1, 1, 1, 0, 1])
me_plane_006.polygons.foreach_set('material_index', [0, 0, 0, 0, 0, 0, 0, 0, 0, 0, 0, 0, 0, 0, 0, 0, 0, 0, 0, 0, 0, 0, 0, 0, 0, 0, 0, 0, 0, 0, 0, 0, 0, 0, 0, 0, 0, 0, 0, 0, 0, 0, 0, 0, 0, 0, 0, 0, 0, 0, 0, 0, 0, 0, 0, 0, 0, 0, 0, 0, 0, 0, 0, 0, 0, 0, 0, 0, 0, 0, 0, 0, 0, 0, 0, 0, 0, 0, 1, 0, 0, 0, 0, 0, 0, 0, 0])
_uv = me_plane_006.uv_layers.new(name='UVMap')
_uv.uv.foreach_set('vector', [0.0, 0.0, 0.0, 1.0, 1.0, 1.0, 1.0, 0.0, 0.0, 0.0, 0.0, 0.0, 0.0, 1.0, 0.0, 1.0, 0.0, 0.0, 0.0, 0.0, 0.0, 1.0, 0.0, 1.0, 1.0, 1.0, 1.0, 1.0, 1.0, 0.0, 1.0, 0.0, 1.0, 1.0, 1.0, 1.0, 1.0, 0.0, 1.0, 0.0, 1.0, 1.0, 0.0, 1.0, 0.0, 1.0, 0.02909, 1.0, 0.9709, 1.0, 1.0, 1.0, 0.0, 1.0, 0.0, 1.0, 0.0, 1.0, 0.0, 1.0, 0.0, 1.0, 0.0, 1.0, 0.0, 0.0, 0.0, 0.0, 0.0, 1.0, 1.0, 0.0, 1.0, 0.0, 1.0, 0.0, 1.0, 0.0, 1.0, 0.0, 1.0, 1.0, 1.0, 0.0, 1.0, 0.0, 1.0, 1.0, 0.0, 0.0, 1.0, 0.0, 1.0, 0.0, 0.9709, 0.0, 0.02909, 0.0, 0.0, 0.0, 0.0, 1.0, 0.0, 0.0, 0.0, 0.0, 0.0, 1.0, 1.0, 1.0, 1.0, 1.0, 1.0, 1.0, 1.0, 1.0, 0.0, 0.0, 0.0, 0.0, 0.0, 0.0, 0.0, 0.0, 0.0, 0.0, 0.0, 0.0, 0.0, 0.0, 0.0, 0.0, 0.0, 0.0, 0.0, 0.0, 0.0, 0.0, 0.0, 0.0, 0.0, 0.0, 1.0, 0.0, 1.0, 0.0, 1.0, 0.0, 1.0, 0.0, 1.0, 1.0, 1.0, 0.0, 1.0, 0.0, 1.0, 1.0, 1.0, 1.0, 1.0, 1.0, 1.0, 1.0, 1.0, 1.0, 1.0, 1.0, 0.0, 1.0, 0.0, 1.0, 0.0, 1.0, 0.0, 1.0, 0.02909, 0.0, 0.9709, 0.0, 0.9709, 1.0, 0.02909, 1.0, 1.0, 0.0, 1.0, 1.0, 1.0, 1.0, 1.0, 0.0, 0.0, 1.0, 0.0, 1.0, 0.0, 1.0, 0.0, 1.0, 0.0, 1.0, 0.0, 1.0, 0.0, 1.0, 0.0, 1.0, 0.0, 1.0, 0.0, 1.0, 0.0, 0.9999, 0.0, 1.0, 0.0, 0.9999, 0.0, 0.9999, 0.0, 1.0, 0.0, 0.9999, 0.0, 0.9999, 0.0, 1.0, 0.02909, 0.0, 0.02157, -2.128e-05, 0.0, 0.0, 0.02157, -2.128e-05, 0.01458, -8.363e-05, 0.0, 0.0, 0.01458, -8.363e-05, 0.008599, -0.0001829, 0.0, 0.0, 0.008599, -0.0001829, 0.004032, -0.0003121, 0.0, 0.0, 0.004032, -0.0003121, 0.00119, -0.0004627, 0.0, 0.0, 0.00119, -0.0004627, 0.0002682, -0.0006243, 0.0, 0.0, 1.0, 0.0, 1.0, 0.0, 1.0, 0.0, 1.0, 0.0, 1.0, -3.379e-06, 1.0, 0.0, 1.0, -3.379e-06, 1.0, -7.409e-06, 1.0, 0.0, 1.0, -7.409e-06, 1.0, -1.268e-05, 1.0, 0.0, 1.0, -1.268e-05, 1.0, -1.88e-05, 1.0, 0.0, 1.0, -1.88e-05, 1.0, -2.533e-05, 1.0, 0.0, 0.9709, 1.0, 0.9785, 1.0, 1.0, 1.0, 0.9785, 1.0, 0.9855, 1.0, 1.0, 1.0, 0.9855, 1.0, 0.9916, 1.0, 1.0, 1.0, 0.9916, 1.0, 0.9964, 1.0, 1.0, 1.0, 0.9964, 1.0, 0.9994, 1.0, 1.0, 1.0, 0.9994, 1.0, 1.001, 1.0, 1.0, 1.0, 0.0, 1.0, 0.0, 0.0, 0.0, -4.298e-06, 0.0, 1.0, 0.0, 1.0, 0.0, -4.298e-06, 0.0, -1.685e-05, 0.0, 1.0, 0.0, 1.0, 0.0, -1.685e-05, 0.0, 0.0, 0.0, 0.9998, 0.0, 0.9998, 0.0, 0.0, 0.01458, -8.363e-05, 0.01448, 0.9999, 0.01448, 0.9999, 0.01458, -8.363e-05, 0.02157, -2.128e-05, 0.02155, 1.0, 0.02155, 1.0, 0.02157, -2.128e-05, 0.02909, 0.0, 0.02909, 1.0, 1.0, 0.0, 1.0, 1.0, 1.0, 1.0, 1.0, 0.0, 1.0, 0.0, 1.0, 1.0, 1.0, 1.0, 1.0, -3.379e-06, 1.0, -3.379e-06, 1.0, 1.0, 1.0, 1.0, 1.0, 0.0001191, 1.0, 0.0001191, 1.0, 1.0, 0.9855, 1.0, 0.9855, 5.448e-05, 0.9855, 5.448e-05, 0.9855, 1.0, 0.9785, 1.0, 0.9784, 1.386e-05, 0.9784, 1.386e-05, 0.9785, 1.0, 0.9709, 1.0, 0.9709, 0.0, 0.0, 0.0, 0.0, 1.0, 0.0, 1.0, 0.0, 0.0, 0.0, 0.0, 0.0, 0.0, 0.0, 0.0, 0.0, 0.0, 0.0, 0.0, 0.0, 0.0, 0.0, 0.0, 0.0, 0.0, 1.0, 1.0, 1.0, 0.0, 1.0, 0.0, 1.0, 1.0, 0.0, 0.0, 0.0, 0.0, 0.0, 0.0, 0.0, 0.0, 0.0, 0.0, 0.0, 0.0, 0.0, 0.0, 0.0, 0.0, 1.0, 0.0, 1.0, 1.0, 1.0, 1.0, 1.0, 0.0, 1.0, 1.0, 1.0, 0.0, 1.0, 0.0, 1.0, 1.0, 0.0, 0.0, 0.0, 0.0, 0.0, 0.0, 0.0, 0.0, 0.0, 0.0, 0.0, 0.0, 0.0, 0.0, 0.0, 0.0, 1.0, 0.0, 1.0, 1.0, 1.0, 1.0, 1.0, 0.0, 1.0, 0.0, 1.0, 1.0, 1.0, 1.0, 1.0, 0.0, 0.0, 0.0, 0.0, 0.0, 0.0, 0.0, 0.0, 0.0, 0.0, 0.0, 0.0, 0.0, 0.0, 0.0, 0.0, 0.0, 1.0, 1.0, 1.0, 0.0, 1.0, 0.0, 1.0, 1.0, 1.0, 0.0, 1.0, 1.0, 1.0, 1.0, 1.0, 0.0, 0.0, 0.0, 0.0, 0.0, 0.0, 0.0, 0.0, 0.0, 0.0, 0.0, 0.0, 0.0, 0.0, 0.0, 0.0, 0.0, 1.0, 1.0, 1.0, 0.0, 1.0, 0.0, 1.0, 1.0, 1.0, 0.0, 1.0, 1.0, 1.0, 1.0, 1.0, 0.0, 1.0, 1.0, 1.0, 1.0, 1.0, 0.0, 1.0, 0.0, 1.0, 1.0, 1.0, 0.0, 1.0, 0.0, 1.0, 1.0, 1.0, 0.0, 1.0, 1.0, 1.0, 1.0, 1.0, 0.0, 1.0, 1.0, 1.0, 0.0, 1.0, 0.0, 1.0, 1.0, 1.0, 1.0, 1.0, 1.0, 1.0, 1.0, 1.0, 1.0, 1.0, 0.0, 1.0, 0.0, 1.0, 0.0, 1.0, 0.0, 0.0, 0.0, 0.0, 0.0, 0.0, 0.0, 0.0, 0.0, 0.0, 0.0, 0.0, 0.0, 0.0, 0.0, 0.0, 0.0, 0.0, 1.0, 0.0, 1.0, 0.0, 1.0, 0.0, 1.0])
me_plane_006.materials.append(mat_material_002)
me_plane_006.materials.append(mat_cint1)
me_plane_006.update()
me_plane_007 = bpy.data.meshes.new('Plane.007')
me_plane_007.from_pydata([(1.381, -0.5599, 0.0), (3.381, -0.5599, 0.0), (-0.8241, 1.102, -0.01625), (1.106, 1.061, -0.01625), (-1.095, 1.106, -0.2278), (0.8603, 1.081, -0.2278), (1.757, -0.4496, 0.007263), (3.184, -0.5964, 0.007263), (11.12, 0.9112, -0.004546), (12.41, 0.8462, -0.004546), (10.88, 0.8894, -0.1792), (12.28, 0.833, -0.1792), (5.202, 0.05128, 0.002916), (8.171, 0.4829, -0.0008299), (9.457, 0.3846, -0.0007676), (6.628, -0.05777, 0.002853), (1.689, 0.6461, -0.01209), (2.469, 0.08974, -0.006513), (0.4878, 0.113, -0.006583), (-0.2498, 0.6688, -0.01202), (1.381, -0.5597, 0.02179), (3.381, -0.5597, 0.02179), (1.106, 1.067, 0.004696), (-0.8238, 1.123, -0.01022), (0.8607, 1.103, -0.227), (-1.095, 1.128, -0.227), (3.184, -0.5963, 0.02906), (1.757, -0.4495, 0.02906), (12.41, 0.8679, -0.003027), (11.12, 0.9263, 0.01115), (10.88, 0.911, -0.1824), (12.28, 0.8545, -0.1824), (6.628, -0.05765, 0.02465), (9.457, 0.3847, 0.02103), (8.171, 0.483, 0.02096), (5.202, 0.05139, 0.02471), (2.469, 0.08996, 0.01528), (1.689, 0.6463, 0.009702), (-0.2498, 0.669, 0.009772), (0.4878, 0.1132, 0.01521)], [], [(0, 18, 17, 1), (2, 4, 5, 3), (6, 12, 15, 7), (8, 10, 11, 9), (14, 15, 12, 13), (13, 8, 9, 14), (16, 17, 18, 19), (19, 2, 3, 16), (20, 21, 36, 39), (23, 22, 24, 25), (27, 26, 32, 35), (29, 28, 31, 30), (33, 34, 35, 32), (34, 33, 28, 29), (37, 38, 39, 36), (38, 37, 22, 23), (15, 14, 33, 32), (1, 17, 36, 21), (4, 2, 23, 25), (17, 16, 37, 36), (3, 5, 24, 22), (13, 12, 35, 34), (6, 7, 26, 27), (19, 18, 39, 38), (8, 13, 34, 29), (11, 10, 30, 31), (2, 19, 38, 23), (0, 1, 21, 20), (14, 9, 28, 33), (10, 8, 29, 30), (16, 3, 22, 37), (12, 6, 27, 35), (9, 11, 31, 28), (18, 0, 20, 39), (5, 4, 25, 24), (7, 15, 32, 26)])
me_plane_007.polygons.foreach_set('use_smooth', [True] * 36)
me_plane_007.polygons.foreach_set('material_index', [0, 0, 0, 0, 1, 0, 1, 0, 0, 0, 0, 0, 1, 0, 1, 0, 1, 0, 0, 1, 0, 1, 0, 1, 0, 0, 0, 0, 0, 0, 0, 0, 0, 0, 0, 0])
_uv = me_plane_007.uv_layers.new(name='UVMap')
_uv.uv.foreach_set('vector', [0.0, 0.0, 0.0, 0.405, 1.0, 0.4007, 1.0, 0.0, 0.0, 1.0, 0.0, 1.0, 1.0, 1.0, 1.0, 1.0, 0.0, 0.0, 0.0, 0.3681, 1.0, 0.3734, 1.0, 0.0, 0.0, 1.0, 0.0, 1.0, 1.0, 1.0, 1.0, 1.0, 1.0, 0.68, 1.0, 0.3734, 0.0, 0.3681, 0.0, 0.6853, 0.0, 0.6853, 0.0, 1.0, 1.0, 1.0, 1.0, 0.68, 1.0, 0.7438, 1.0, 0.4007, 0.0, 0.405, 0.0, 0.7395, 0.0, 0.7395, 0.0, 1.0, 1.0, 1.0, 1.0, 0.7438, 0.0, 0.0, 1.0, 0.0, 1.0, 0.4007, 0.0, 0.405, 0.0, 1.0, 1.0, 1.0, 1.0, 1.0, 0.0, 1.0, 0.0, 0.0, 1.0, 0.0, 1.0, 0.3734, 0.0, 0.3681, 0.0, 1.0, 1.0, 1.0, 1.0, 1.0, 0.0, 1.0, 1.0, 0.68, 0.0, 0.6853, 0.0, 0.3681, 1.0, 0.3734, 0.0, 0.6853, 1.0, 0.68, 1.0, 1.0, 0.0, 1.0, 1.0, 0.7438, 0.0, 0.7395, 0.0, 0.405, 1.0, 0.4007, 0.0, 0.7395, 1.0, 0.7438, 1.0, 1.0, 0.0, 1.0, 1.0, 0.3734, 1.0, 0.68, 1.0, 0.68, 1.0, 0.3734, 1.0, 0.0, 1.0, 0.4007, 1.0, 0.4007, 1.0, 0.0, 0.0, 1.0, 0.0, 1.0, 0.0, 1.0, 0.0, 1.0, 1.0, 0.4007, 1.0, 0.7438, 1.0, 0.7438, 1.0, 0.4007, 1.0, 1.0, 1.0, 1.0, 1.0, 1.0, 1.0, 1.0, 0.0, 0.6853, 0.0, 0.3681, 0.0, 0.3681, 0.0, 0.6853, 0.0, 0.0, 1.0, 0.0, 1.0, 0.0, 0.0, 0.0, 0.0, 0.7395, 0.0, 0.405, 0.0, 0.405, 0.0, 0.7395, 0.0, 1.0, 0.0, 0.6853, 0.0, 0.6853, 0.0, 1.0, 1.0, 1.0, 0.0, 1.0, 0.0, 1.0, 1.0, 1.0, 0.0, 1.0, 0.0, 0.7395, 0.0, 0.7395, 0.0, 1.0, 0.0, 0.0, 1.0, 0.0, 1.0, 0.0, 0.0, 0.0, 1.0, 0.68, 1.0, 1.0, 1.0, 1.0, 1.0, 0.68, 0.0, 1.0, 0.0, 1.0, 0.0, 1.0, 0.0, 1.0, 1.0, 0.7438, 1.0, 1.0, 1.0, 1.0, 1.0, 0.7438, 0.0, 0.3681, 0.0, 0.0, 0.0, 0.0, 0.0, 0.3681, 1.0, 1.0, 1.0, 1.0, 1.0, 1.0, 1.0, 1.0, 0.0, 0.405, 0.0, 0.0, 0.0, 0.0, 0.0, 0.405, 1.0, 1.0, 0.0, 1.0, 0.0, 1.0, 1.0, 1.0, 1.0, 0.0, 1.0, 0.3734, 1.0, 0.3734, 1.0, 0.0])
me_plane_007.materials.append(mat_mate1)
me_plane_007.materials.append(mat_mate2)
me_plane_007.update()
me_plane_008 = bpy.data.meshes.new('Plane.008')
me_plane_008.from_pydata([(-1.0, -1.0, -0.002665), (1.0, -1.0, -0.002665), (-1.0, 1.0, -0.002665), (1.0, 1.0, -0.002665), (-1.0, 1.0, 0.01439), (-1.0, -1.0, 0.01439), (1.0, -1.0, 0.01439), (1.0, 1.0, 0.01439)], [], [(0, 2, 3, 1), (5, 6, 7, 4), (1, 3, 7, 6), (2, 0, 5, 4), (3, 2, 4, 7), (0, 1, 6, 5)])
me_plane_008.polygons.foreach_set('use_smooth', [True] * 6)
_uv = me_plane_008.uv_layers.new(name='UVMap')
_uv.uv.foreach_set('vector', [0.0, 0.0, 0.0, 1.0, 1.0, 1.0, 1.0, 0.0, 0.0, 0.0, 1.0, 0.0, 1.0, 1.0, 0.0, 1.0, 1.0, 0.0, 1.0, 1.0, 1.0, 1.0, 1.0, 0.0, 0.0, 1.0, 0.0, 0.0, 0.0, 0.0, 0.0, 1.0, 1.0, 1.0, 0.0, 1.0, 0.0, 1.0, 1.0, 1.0, 0.0, 0.0, 1.0, 0.0, 1.0, 0.0, 0.0, 0.0])
me_plane_008.materials.append(mat_cinturon1)
me_plane_008.update()

# ---- objects
ob_light = bpy.data.objects.new('Light', light_light)
ob_tabladecuerpo = bpy.data.objects.new('tabladeCuerpo', me_plane)
ob_cintu1 = bpy.data.objects.new('cintu1', me_plane_001)
ob_cintu1_001 = bpy.data.objects.new('cintu1.001', me_plane_004)
ob_cintu1_002 = bpy.data.objects.new('cintu1.002', me_plane_005)
ob_cintu1_003 = bpy.data.objects.new('cintu1.003', me_plane_006)
ob_plane = bpy.data.objects.new('Plane', me_plane_007)
ob_plane_001 = bpy.data.objects.new('Plane.001', me_plane_008)

# ---- transforms, parenting, visibility, modifiers, constraints
ob_light.location = (4.076, 1.005, 5.904)
ob_light.rotation_euler = (0.6503, 0.05522, 1.866)
ob_light.lock_rotations_4d = False
ob_light.empty_display_type = 'ARROWS'
ob_light.color = (0.0, 0.0, 0.0, 0.0)
ob_light.lineart.crease_threshold = 0.0
ob_tabladecuerpo.location = (0.3585, 0.2752, 0.03073)
ob_tabladecuerpo.scale = (0.1288, 0.1157, 0.1157)
ob_cintu1.parent = ob_tabladecuerpo
ob_cintu1.matrix_parent_inverse = Matrix(((7.764, -0.0, 0.0, -1.835), (-0.0, 8.641, -0.0, -2.378), (0.0, -0.0, 8.641, -0.2655), (-0.0, 0.0, -0.0, 1.0)))
ob_cintu1.location = (-0.1896, 0.07206, 0.06316)
ob_cintu1.scale = (0.1542, 0.01799, 0.05851)
ob_cintu1_001.parent = ob_tabladecuerpo
ob_cintu1_001.matrix_parent_inverse = Matrix(((7.764, -0.0, 0.0, -1.835), (-0.0, 8.641, -0.0, -2.378), (0.0, -0.0, 8.641, -0.2655), (-0.0, 0.0, -0.0, 1.0)))
ob_cintu1_001.location = (-0.1918, -0.1611, 0.06677)
ob_cintu1_001.scale = (0.1542, 0.01799, 0.05851)
ob_cintu1_002.parent = ob_tabladecuerpo
ob_cintu1_002.matrix_parent_inverse = Matrix(((7.764, -0.0, 0.0, -1.835), (-0.0, 8.641, -0.0, -2.378), (0.0, -0.0, 8.641, -0.2655), (-0.0, 0.0, -0.0, 1.0)))
ob_cintu1_002.location = (-0.193, -0.3833, 0.06718)
ob_cintu1_002.scale = (0.1487, 0.01734, 0.05641)
ob_cintu1_003.parent = ob_tabladecuerpo
ob_cintu1_003.matrix_parent_inverse = Matrix(((7.764, -0.0, 0.0, -1.835), (-0.0, 8.641, -0.0, -2.378), (0.0, -0.0, 8.641, -0.2655), (-0.0, 0.0, -0.0, 1.0)))
ob_cintu1_003.location = (-0.1969, -0.6062, 0.06843)
ob_cintu1_003.scale = (0.1352, 0.01577, 0.05128)
ob_plane.parent = ob_tabladecuerpo
ob_plane.matrix_parent_inverse = Matrix(((7.764, -0.0, 0.0, -1.835), (-0.0, 8.641, -0.0, -2.378), (0.0, -0.0, 8.641, -0.2655), (-0.0, 0.0, -0.0, 1.0)))
ob_plane.location = (-0.241, 0.2088, 0.06407)
ob_plane.rotation_euler = (0.0, -0.0, 0.1795)
ob_plane.scale = (0.015, 0.1431, 0.1431)
ob_plane_001.parent = ob_tabladecuerpo
ob_plane_001.matrix_parent_inverse = Matrix(((7.764, -0.0, 0.0, -1.835), (-0.0, 8.641, -0.0, -2.378), (0.0, -0.0, 8.641, -0.2655), (-0.0, 0.0, -0.0, 1.0)))
ob_plane_001.location = (-0.1903, -0.234, 0.0636)
ob_plane_001.scale = (0.02, 0.385, 0.13)

# ---- collection membership
col_collection.objects.link(ob_light)
col_collection.objects.link(ob_tabladecuerpo)
col_collection.objects.link(ob_cintu1)
col_collection.objects.link(ob_cintu1_001)
col_collection.objects.link(ob_cintu1_002)
col_collection.objects.link(ob_cintu1_003)
col_collection.objects.link(ob_plane)
col_collection.objects.link(ob_plane_001)

# ---- scene / render settings (as saved in the file)
scene.frame_start = 1; scene.frame_end = 250; scene.frame_set(1)
scene.render.engine = 'BLENDER_EEVEE_NEXT'
bpy.context.view_layer.update()

# ---- added for rendering (the .blend has no active camera): camera
cam_auto = bpy.data.cameras.new('AutoCamera')
cam_auto.lens = 50.0
cam_auto.sensor_width = 36.0
cam_auto.clip_end = 1000.0
ob_auto_camera = bpy.data.objects.new('AutoCamera', cam_auto)
scene.collection.objects.link(ob_auto_camera)
ob_auto_camera.location = (1.0067, -1.44521, 0.906028)
ob_auto_camera.rotation_euler = (1.09748, -7.21219e-08, 0.694738)
scene.camera = ob_auto_camera
bpy.context.view_layer.update()
